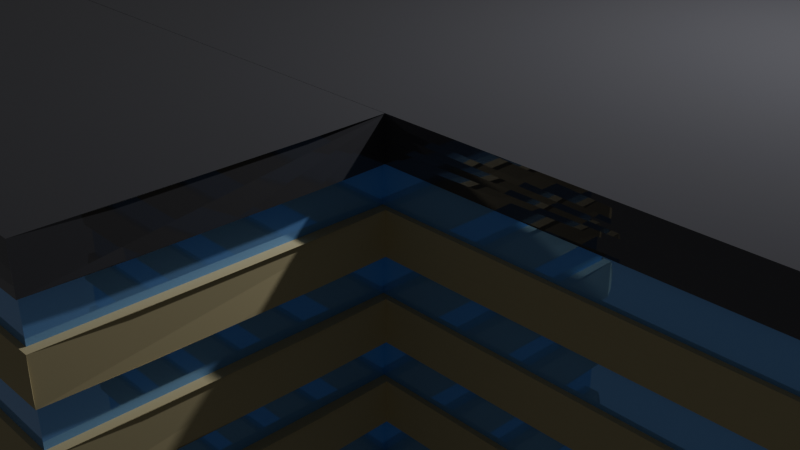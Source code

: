 # Source: The_Strand_Building_Stylised_V3_1_.blend  (saved by Blender 4.3.34; exported with 4.5.12 LTS)
import bpy
from mathutils import Matrix  # noqa: F401  (used for matrix-valued properties, if any)

bpy.ops.wm.read_factory_settings(use_empty=True)
scene = bpy.context.scene
scene.name = 'Scene'

# ---- collections
col_collection = bpy.data.collections.new('Collection'); scene.collection.children.link(col_collection)

# ---- materials (node trees are filled in below, after node groups)
mat_material_001 = bpy.data.materials.new('Material.001')
mat_material_004 = bpy.data.materials.new('Material.004')
mat_material_002 = bpy.data.materials.new('Material.002')
mat_material_003 = bpy.data.materials.new('Material.003')

# ---- material node trees
mat_material_001.use_nodes = True; mat_material_001.node_tree.nodes.clear()
_N = mat_material_001.node_tree.nodes; _L = mat_material_001.node_tree.links
n0 = _N.new('ShaderNodeBsdfPrincipled'); n0.name = 'Principled BSDF'; n0.location = (10, 300)
n0.inputs[0].default_value = (0.25, 0.5, 1.0, 1.0)
n0.inputs[1].default_value = 0.4783
n0.inputs[2].default_value = 0.0
n1 = _N.new('ShaderNodeOutputMaterial'); n1.name = 'Material Output'; n1.location = (300, 300)
_L.new(n0.outputs[0], n1.inputs[0])
n1.is_active_output = True
mat_material_004.use_nodes = True; mat_material_004.node_tree.nodes.clear()
_N = mat_material_004.node_tree.nodes; _L = mat_material_004.node_tree.links
n0 = _N.new('ShaderNodeBsdfPrincipled'); n0.name = 'Principled BSDF'; n0.location = (10, 300)
n0.inputs[0].default_value = (0.1094, 0.1094, 0.125, 1.0)
n0.inputs[1].default_value = 0.5
n0.inputs[2].default_value = 0.0
n1 = _N.new('ShaderNodeOutputMaterial'); n1.name = 'Material Output'; n1.location = (300, 300)
_L.new(n0.outputs[0], n1.inputs[0])
n1.is_active_output = True
mat_material_002.use_nodes = True; mat_material_002.node_tree.nodes.clear()
_N = mat_material_002.node_tree.nodes; _L = mat_material_002.node_tree.links
n0 = _N.new('ShaderNodeBsdfPrincipled'); n0.name = 'Principled BSDF'; n0.location = (10, 300)
n0.inputs[0].default_value = (0.0625, 0.0625, 0.0625, 1.0)
n0.inputs[2].default_value = 1.0
n1 = _N.new('ShaderNodeOutputMaterial'); n1.name = 'Material Output'; n1.location = (300, 300)
_L.new(n0.outputs[0], n1.inputs[0])
n1.is_active_output = True
mat_material_003.use_nodes = True; mat_material_003.node_tree.nodes.clear()
_N = mat_material_003.node_tree.nodes; _L = mat_material_003.node_tree.links
n0 = _N.new('ShaderNodeBsdfPrincipled'); n0.name = 'Principled BSDF'; n0.location = (10, 300)
n0.inputs[0].default_value = (0.5, 0.4375, 0.25, 1.0)
n0.inputs[2].default_value = 1.0
n1 = _N.new('ShaderNodeOutputMaterial'); n1.name = 'Material Output'; n1.location = (300, 300)
_L.new(n0.outputs[0], n1.inputs[0])
n1.is_active_output = True

# ---- world
world_world = bpy.data.worlds.new('World'); scene.world = world_world
world_world.use_nodes = True; world_world.node_tree.nodes.clear()
_N = world_world.node_tree.nodes; _L = world_world.node_tree.links
n0 = _N.new('ShaderNodeOutputWorld'); n0.name = 'World Output'; n0.location = (300, 300)
n1 = _N.new('ShaderNodeBackground'); n1.name = 'Background'; n1.location = (10, 300)
n1.inputs[0].default_value = (0.05088, 0.05088, 0.05088, 1.0)
_L.new(n1.outputs[0], n0.inputs[0])
n0.is_active_output = True
world_world.color = (0.05088, 0.05088, 0.05088)
world_world.sun_shadow_jitter_overblur = 0.0

# ---- cameras
cam_camera = bpy.data.cameras.new('Camera')
cam_camera.clip_end = 100.0
cam_camera.ortho_scale = 7.314

# ---- lights
light_light = bpy.data.lights.new('Light', 'POINT')
light_light.energy = 1000.0
light_light.shadow_soft_size = 0.1

# ---- meshes
me_cube_002 = bpy.data.meshes.new('Cube.002')
me_cube_002.from_pydata([(-2.5, -2.5, -2.5), (-2.5, -2.5, 2.5), (-2.5, 2.5, -2.5), (-2.5, 2.5, 2.5), (2.5, -2.5, -2.5), (2.5, -2.5, 2.5), (2.5, 2.5, -2.5), (2.5, 2.5, 2.5), (-6.832, 2.5, -2.5), (-6.832, 2.5, 2.5), (-6.832, 12.5, -2.5), (-6.832, 12.5, 2.5), (6.832, 2.5, -2.5), (6.832, 2.5, 2.5), (6.832, 12.5, -2.5), (6.832, 12.5, 2.5), (6.832, 5.843, -2.5), (6.832, 5.843, 2.5), (8.432, 5.843, -2.5), (8.432, 5.843, 2.5), (8.432, 12.51, -2.5), (8.432, 12.51, 2.5), (0.0, 12.5, 2.5), (3.416, 12.5, 2.5), (-3.416, 12.5, 2.5), (6.832, 12.5, 0.0), (6.832, 12.5, 1.25), (6.832, 12.5, -1.25), (3.416, 12.5, -2.5), (0.0, 12.5, -2.5), (-3.416, 12.5, -2.5), (-6.832, 12.5, 1.25), (-6.832, 12.5, 0.0), (-6.832, 12.5, -1.25), (-6.832, 5.0, 2.5), (-6.832, 7.5, 2.5), (-6.832, 10.0, 2.5), (-6.832, 10.0, -2.5), (-6.832, 7.5, -2.5), (-6.832, 5.0, -2.5), (-6.832, 2.5, -1.25), (-6.832, 2.5, 0.0), (-6.832, 2.5, 1.25), (3.416, 2.5, 2.5), (0.0, 2.5, 2.5), (-3.416, 2.5, 2.5), (-2.5, -1.25, 2.5), (-2.5, 0.0, 2.5), (-2.5, 1.25, 2.5), (-3.416, 2.5, -2.5), (0.0, 2.5, -2.5), (3.416, 2.5, -2.5), (1.25, -2.5, 2.5), (0.0, -2.5, 2.5), (-1.25, -2.5, 2.5), (2.5, 1.25, 2.5), (2.5, 0.0, 2.5), (2.5, -1.25, 2.5), (2.5, -2.5, 1.25), (2.5, -2.5, 0.0), (2.5, -2.5, -1.25), (2.5, -1.25, -2.5), (2.5, 0.0, -2.5), (2.5, 1.25, -2.5), (-1.25, -2.5, -2.5), (0.0, -2.5, -2.5), (1.25, -2.5, -2.5), (6.832, 5.0, -2.5), (6.832, 7.5, -2.5), (6.832, 10.0, -2.5), (6.832, 5.843, -1.25), (6.832, 5.843, 0.0), (6.832, 5.843, 1.25), (6.832, 2.5, 1.25), (6.832, 2.5, 0.0), (6.832, 2.5, -1.25), (7.233, 5.843, -2.5), (7.633, 5.843, -2.5), (8.033, 5.843, -2.5), (8.432, 5.843, 1.25), (8.432, 5.843, 0.0), (8.432, 5.843, -1.25), (8.432, 7.51, -2.5), (8.432, 9.178, -2.5), (8.432, 10.85, -2.5), (8.432, 12.51, 1.25), (8.432, 12.51, 0.0), (8.432, 12.51, -1.25), (6.832, 10.0, 2.5), (6.832, 7.5, 2.5), (6.832, 5.0, 2.5), (8.033, 5.843, 2.5), (7.633, 5.843, 2.5), (7.233, 5.843, 2.5), (8.432, 10.85, 2.5), (8.432, 9.178, 2.5), (8.432, 7.51, 2.5), (7.233, 12.5, 2.5), (7.633, 12.51, 2.5), (8.033, 12.51, 2.5), (-2.5, 2.5, 1.25), (-2.5, 2.5, 0.0), (-2.5, 2.5, -1.25), (-2.5, -2.5, -1.25), (-2.5, -2.5, 0.0), (-2.5, -2.5, 1.25), (-2.5, 1.25, -2.5), (-2.5, 0.0, -2.5), (-2.5, -1.25, -2.5), (8.033, 12.51, -2.5), (7.633, 12.51, -2.5), (7.233, 12.5, -2.5)], [], [(0, 103, 104, 105, 1, 46, 47, 48, 3, 100, 101, 102, 2, 106, 107, 108), (2, 102, 101, 100, 3, 7, 6), (6, 7, 55, 56, 57, 5, 58, 59, 60, 4, 61, 62, 63), (4, 60, 59, 58, 5, 52, 53, 54, 1, 105, 104, 103, 0, 64, 65, 66), (2, 6, 63, 62, 61, 4, 66, 65, 64, 0, 108, 107, 106), (7, 3, 48, 47, 46, 1, 54, 53, 52, 5, 57, 56, 55), (8, 40, 41, 42, 9, 34, 35, 36, 11, 31, 32, 33, 10, 37, 38, 39), (10, 33, 32, 31, 11, 24, 22, 23, 15, 26, 25, 27, 14, 28, 29, 30), (14, 27, 25, 26, 15, 88, 89, 90, 13, 73, 74, 75, 12, 67, 68, 69), (12, 75, 74, 73, 13, 43, 44, 45, 9, 42, 41, 40, 8, 49, 50, 51), (10, 30, 29, 28, 14, 69, 68, 67, 12, 51, 50, 49, 8, 39, 38, 37), (15, 23, 22, 24, 11, 36, 35, 34, 9, 45, 44, 43, 13, 90, 89, 88), (16, 70, 71, 72, 17, 15, 26, 25, 27, 14), (14, 27, 25, 26, 15, 97, 98, 99, 21, 85, 86, 87, 20, 109, 110, 111), (20, 87, 86, 85, 21, 94, 95, 96, 19, 79, 80, 81, 18, 82, 83, 84), (18, 81, 80, 79, 19, 91, 92, 93, 17, 72, 71, 70, 16, 76, 77, 78), (14, 111, 110, 109, 20, 84, 83, 82, 18, 78, 77, 76, 16), (21, 99, 98, 97, 15, 17, 93, 92, 91, 19, 96, 95, 94)])
_uv = me_cube_002.uv_layers.new(name='UVMap')
_uv.uv.foreach_set('vector', [0.375, 0.0, 0.4375, 0.0, 0.5, 0.0, 0.5625, 0.0, 0.625, 0.0, 0.625, 0.0625, 0.625, 0.125, 0.625, 0.1875, 0.625, 0.25, 0.5625, 0.25, 0.5, 0.25, 0.4375, 0.25, 0.375, 0.25, 0.375, 0.1875, 0.375, 0.125, 0.375, 0.0625, 0.375, 0.25, 0.4375, 0.25, 0.5, 0.25, 0.5625, 0.25, 0.625, 0.25, 0.625, 0.5, 0.375, 0.5, 0.375, 0.5, 0.625, 0.5, 0.625, 0.5625, 0.625, 0.625, 0.625, 0.6875, 0.625, 0.75, 0.5625, 0.75, 0.5, 0.75, 0.4375, 0.75, 0.375, 0.75, 0.375, 0.6875, 0.375, 0.625, 0.375, 0.5625, 0.375, 0.75, 0.4375, 0.75, 0.5, 0.75, 0.5625, 0.75, 0.625, 0.75, 0.625, 0.8125, 0.625, 0.875, 0.625, 0.9375, 0.625, 1.0, 0.5625, 1.0, 0.5, 1.0, 0.4375, 1.0, 0.375, 1.0, 0.375, 0.9375, 0.375, 0.875, 0.375, 0.8125, 0.125, 0.5, 0.375, 0.5, 0.375, 0.5625, 0.375, 0.625, 0.375, 0.6875, 0.375, 0.75, 0.3125, 0.75, 0.25, 0.75, 0.1875, 0.75, 0.125, 0.75, 0.125, 0.6875, 0.125, 0.625, 0.125, 0.5625, 0.625, 0.5, 0.875, 0.5, 0.875, 0.5625, 0.875, 0.625, 0.875, 0.6875, 0.875, 0.75, 0.8125, 0.75, 0.75, 0.75, 0.6875, 0.75, 0.625, 0.75, 0.625, 0.6875, 0.625, 0.625, 0.625, 0.5625, 0.375, 0.0, 0.4375, 0.0, 0.5, 0.0, 0.5625, 0.0, 0.625, 0.0, 0.625, 0.0625, 0.625, 0.125, 0.625, 0.1875, 0.625, 0.25, 0.5625, 0.25, 0.5, 0.25, 0.4375, 0.25, 0.375, 0.25, 0.375, 0.1875, 0.375, 0.125, 0.375, 0.0625, 0.375, 0.25, 0.4375, 0.25, 0.5, 0.25, 0.5625, 0.25, 0.625, 0.25, 0.625, 0.3125, 0.625, 0.375, 0.625, 0.4375, 0.625, 0.5, 0.5625, 0.5, 0.5, 0.5, 0.4375, 0.5, 0.375, 0.5, 0.375, 0.4375, 0.375, 0.375, 0.375, 0.3125, 0.375, 0.5, 0.4375, 0.5, 0.5, 0.5, 0.5625, 0.5, 0.625, 0.5, 0.625, 0.5625, 0.625, 0.625, 0.625, 0.6875, 0.625, 0.75, 0.5625, 0.75, 0.5, 0.75, 0.4375, 0.75, 0.375, 0.75, 0.375, 0.6875, 0.375, 0.625, 0.375, 0.5625, 0.375, 0.75, 0.4375, 0.75, 0.5, 0.75, 0.5625, 0.75, 0.625, 0.75, 0.625, 0.8125, 0.625, 0.875, 0.625, 0.9375, 0.625, 1.0, 0.5625, 1.0, 0.5, 1.0, 0.4375, 1.0, 0.375, 1.0, 0.375, 0.9375, 0.375, 0.875, 0.375, 0.8125, 0.125, 0.5, 0.1875, 0.5, 0.25, 0.5, 0.3125, 0.5, 0.375, 0.5, 0.375, 0.5625, 0.375, 0.625, 0.375, 0.6875, 0.375, 0.75, 0.3125, 0.75, 0.25, 0.75, 0.1875, 0.75, 0.125, 0.75, 0.125, 0.6875, 0.125, 0.625, 0.125, 0.5625, 0.625, 0.5, 0.6875, 0.5, 0.75, 0.5, 0.8125, 0.5, 0.875, 0.5, 0.875, 0.5625, 0.875, 0.625, 0.875, 0.6875, 0.875, 0.75, 0.8125, 0.75, 0.75, 0.75, 0.6875, 0.75, 0.625, 0.75, 0.625, 0.6875, 0.625, 0.625, 0.625, 0.5625, 0.375, 0.0, 0.4375, 0.0, 0.5, 0.0, 0.5625, 0.0, 0.625, 0.0, 0.625, 0.25, 0.5625, 0.25, 0.5, 0.25, 0.4375, 0.25, 0.375, 0.25, 0.375, 0.25, 0.4375, 0.25, 0.5, 0.25, 0.5625, 0.25, 0.625, 0.25, 0.625, 0.3125, 0.625, 0.375, 0.625, 0.4375, 0.625, 0.5, 0.5625, 0.5, 0.5, 0.5, 0.4375, 0.5, 0.375, 0.5, 0.375, 0.4375, 0.375, 0.375, 0.375, 0.3125, 0.375, 0.5, 0.4375, 0.5, 0.5, 0.5, 0.5625, 0.5, 0.625, 0.5, 0.625, 0.5625, 0.625, 0.625, 0.625, 0.6875, 0.625, 0.75, 0.5625, 0.75, 0.5, 0.75, 0.4375, 0.75, 0.375, 0.75, 0.375, 0.6875, 0.375, 0.625, 0.375, 0.5625, 0.375, 0.75, 0.4375, 0.75, 0.5, 0.75, 0.5625, 0.75, 0.625, 0.75, 0.625, 0.8125, 0.625, 0.875, 0.625, 0.9375, 0.625, 1.0, 0.5625, 1.0, 0.5, 1.0, 0.4375, 1.0, 0.375, 1.0, 0.375, 0.9375, 0.375, 0.875, 0.375, 0.8125, 0.125, 0.5, 0.1875, 0.5, 0.25, 0.5, 0.3125, 0.5, 0.375, 0.5, 0.375, 0.5625, 0.375, 0.625, 0.375, 0.6875, 0.375, 0.75, 0.3125, 0.75, 0.25, 0.75, 0.1875, 0.75, 0.125, 0.75, 0.625, 0.5, 0.6875, 0.5, 0.75, 0.5, 0.8125, 0.5, 0.875, 0.5, 0.875, 0.75, 0.8125, 0.75, 0.75, 0.75, 0.6875, 0.75, 0.625, 0.75, 0.625, 0.6875, 0.625, 0.625, 0.625, 0.5625])
me_cube_002.materials.append(mat_material_001)
me_cube_002.update()
me_cube_043 = bpy.data.meshes.new('Cube.043')
me_cube_043.from_pydata([(-2.5, -2.5, -2.5), (-2.5, -2.5, 2.5), (-2.5, 2.5, -2.5), (-2.5, 2.5, 2.5), (2.5, -2.5, -2.5), (2.5, -2.5, 2.5), (2.5, 2.5, -2.5), (2.5, 2.5, 2.5), (-6.832, 2.5, -2.5), (-6.832, 2.5, 2.5), (-6.832, 12.5, -2.5), (-6.832, 12.5, 2.5), (6.832, 2.5, -2.5), (6.832, 2.5, 2.5), (6.832, 12.5, -2.5), (6.832, 12.5, 2.5), (6.832, 5.843, -2.5), (6.832, 5.843, 2.5), (8.432, 5.843, -2.5), (8.432, 5.843, 2.5), (8.432, 12.51, -2.5), (8.432, 12.51, 2.5), (0.0, 12.5, 2.5), (3.416, 12.5, 2.5), (-3.416, 12.5, 2.5), (6.832, 12.5, 0.0), (6.832, 12.5, 1.25), (6.832, 12.5, -1.25), (3.416, 12.5, -2.5), (0.0, 12.5, -2.5), (-3.416, 12.5, -2.5), (-6.832, 12.5, 1.25), (-6.832, 12.5, 0.0), (-6.832, 12.5, -1.25), (-6.832, 5.0, 2.5), (-6.832, 7.5, 2.5), (-6.832, 10.0, 2.5), (-6.832, 10.0, -2.5), (-6.832, 7.5, -2.5), (-6.832, 5.0, -2.5), (-6.832, 2.5, -1.25), (-6.832, 2.5, 0.0), (-6.832, 2.5, 1.25), (3.416, 2.5, 2.5), (0.0, 2.5, 2.5), (-3.416, 2.5, 2.5), (-2.5, -1.25, 2.5), (-2.5, 0.0, 2.5), (-2.5, 1.25, 2.5), (-3.416, 2.5, -2.5), (0.0, 2.5, -2.5), (3.416, 2.5, -2.5), (1.25, -2.5, 2.5), (0.0, -2.5, 2.5), (-1.25, -2.5, 2.5), (2.5, 1.25, 2.5), (2.5, 0.0, 2.5), (2.5, -1.25, 2.5), (2.5, -2.5, 1.25), (2.5, -2.5, 0.0), (2.5, -2.5, -1.25), (2.5, -1.25, -2.5), (2.5, 0.0, -2.5), (2.5, 1.25, -2.5), (-1.25, -2.5, -2.5), (0.0, -2.5, -2.5), (1.25, -2.5, -2.5), (6.832, 5.0, -2.5), (6.832, 7.5, -2.5), (6.832, 10.0, -2.5), (6.832, 5.843, -1.25), (6.832, 5.843, 0.0), (6.832, 5.843, 1.25), (6.832, 2.5, 1.25), (6.832, 2.5, 0.0), (6.832, 2.5, -1.25), (7.233, 5.843, -2.5), (7.633, 5.843, -2.5), (8.033, 5.843, -2.5), (8.432, 5.843, 1.25), (8.432, 5.843, 0.0), (8.432, 5.843, -1.25), (8.432, 7.51, -2.5), (8.432, 9.178, -2.5), (8.432, 10.85, -2.5), (8.432, 12.51, 1.25), (8.432, 12.51, 0.0), (8.432, 12.51, -1.25), (6.832, 10.0, 2.5), (6.832, 7.5, 2.5), (6.832, 5.0, 2.5), (8.033, 5.843, 2.5), (7.633, 5.843, 2.5), (7.233, 5.843, 2.5), (8.432, 10.85, 2.5), (8.432, 9.178, 2.5), (8.432, 7.51, 2.5), (7.233, 12.5, 2.5), (7.633, 12.51, 2.5), (8.033, 12.51, 2.5), (-2.5, 2.5, 1.25), (-2.5, 2.5, 0.0), (-2.5, 2.5, -1.25), (-2.5, -2.5, -1.25), (-2.5, -2.5, 0.0), (-2.5, -2.5, 1.25), (-2.5, 1.25, -2.5), (-2.5, 0.0, -2.5), (-2.5, -1.25, -2.5), (8.033, 12.51, -2.5), (7.633, 12.51, -2.5), (7.233, 12.5, -2.5), (-2.5, -2.5, -72.5), (-2.5, -2.5, -67.5), (-2.5, 2.5, -72.5), (-2.5, 2.5, -67.5), (2.5, -2.5, -72.5), (2.5, -2.5, -67.5), (2.5, 2.5, -72.5), (2.5, 2.5, -67.5), (-6.832, 2.5, -72.5), (-6.832, 2.5, -67.5), (-6.832, 12.5, -72.5), (-6.832, 12.5, -67.5), (6.832, 2.5, -72.5), (6.832, 2.5, -67.5), (6.832, 12.5, -72.5), (6.832, 12.5, -67.5), (6.832, 5.843, -72.5), (6.832, 5.843, -67.5), (8.432, 5.843, -72.5), (8.432, 5.843, -67.5), (8.432, 12.51, -72.5), (8.432, 12.51, -67.5), (0.0, 12.5, -67.5), (3.416, 12.5, -67.5), (-3.416, 12.5, -67.5), (6.832, 12.5, -70.0), (6.832, 12.5, -68.75), (6.832, 12.5, -71.25), (3.416, 12.5, -72.5), (0.0, 12.5, -72.5), (-3.416, 12.5, -72.5), (-6.832, 12.5, -68.75), (-6.832, 12.5, -70.0), (-6.832, 12.5, -71.25), (-6.832, 5.0, -67.5), (-6.832, 7.5, -67.5), (-6.832, 10.0, -67.5), (-6.832, 10.0, -72.5), (-6.832, 7.5, -72.5), (-6.832, 5.0, -72.5), (-6.832, 2.5, -71.25), (-6.832, 2.5, -70.0), (-6.832, 2.5, -68.75), (3.416, 2.5, -67.5), (0.0, 2.5, -67.5), (-3.416, 2.5, -67.5), (-2.5, -1.25, -67.5), (-2.5, -4.768e-07, -67.5), (-2.5, 1.25, -67.5), (-3.416, 2.5, -72.5), (0.0, 2.5, -72.5), (3.416, 2.5, -72.5), (1.25, -2.5, -67.5), (0.0, -2.5, -67.5), (-1.25, -2.5, -67.5), (2.5, 1.25, -67.5), (2.5, -4.768e-07, -67.5), (2.5, -1.25, -67.5), (2.5, -2.5, -68.75), (2.5, -2.5, -70.0), (2.5, -2.5, -71.25), (2.5, -1.25, -72.5), (2.5, -4.768e-07, -72.5), (2.5, 1.25, -72.5), (-1.25, -2.5, -72.5), (0.0, -2.5, -72.5), (1.25, -2.5, -72.5), (6.832, 5.0, -72.5), (6.832, 7.5, -72.5), (6.832, 10.0, -72.5), (6.832, 5.843, -71.25), (6.832, 5.843, -70.0), (6.832, 5.843, -68.75), (6.832, 2.5, -68.75), (6.832, 2.5, -70.0), (6.832, 2.5, -71.25), (7.233, 5.843, -72.5), (7.633, 5.843, -72.5), (8.033, 5.843, -72.5), (8.432, 5.843, -68.75), (8.432, 5.843, -70.0), (8.432, 5.843, -71.25), (8.432, 7.51, -72.5), (8.432, 9.178, -72.5), (8.432, 10.85, -72.5), (8.432, 12.51, -68.75), (8.432, 12.51, -70.0), (8.432, 12.51, -71.25), (6.832, 10.0, -67.5), (6.832, 7.5, -67.5), (6.832, 5.0, -67.5), (8.033, 5.843, -67.5), (7.633, 5.843, -67.5), (7.233, 5.843, -67.5), (8.432, 10.85, -67.5), (8.432, 9.178, -67.5), (8.432, 7.51, -67.5), (7.233, 12.5, -67.5), (7.633, 12.51, -67.5), (8.033, 12.51, -67.5), (-2.5, 2.5, -68.75), (-2.5, 2.5, -70.0), (-2.5, 2.5, -71.25), (-2.5, -2.5, -71.25), (-2.5, -2.5, -70.0), (-2.5, -2.5, -68.75), (-2.5, 1.25, -72.5), (-2.5, -4.768e-07, -72.5), (-2.5, -1.25, -72.5), (8.033, 12.51, -72.5), (7.633, 12.51, -72.5), (7.233, 12.5, -72.5), (-2.5, -2.5, -62.5), (-2.5, -2.5, -57.5), (-2.5, 2.5, -62.5), (-2.5, 2.5, -57.5), (2.5, -2.5, -62.5), (2.5, -2.5, -57.5), (2.5, 2.5, -62.5), (2.5, 2.5, -57.5), (-6.832, 2.5, -62.5), (-6.832, 2.5, -57.5), (-6.832, 12.5, -62.5), (-6.832, 12.5, -57.5), (6.832, 2.5, -62.5), (6.832, 2.5, -57.5), (6.832, 12.5, -62.5), (6.832, 12.5, -57.5), (6.832, 5.843, -62.5), (6.832, 5.843, -57.5), (8.432, 5.843, -62.5), (8.432, 5.843, -57.5), (8.432, 12.51, -62.5), (8.432, 12.51, -57.5), (0.0, 12.5, -57.5), (3.416, 12.5, -57.5), (-3.416, 12.5, -57.5), (6.832, 12.5, -60.0), (6.832, 12.5, -58.75), (6.832, 12.5, -61.25), (3.416, 12.5, -62.5), (0.0, 12.5, -62.5), (-3.416, 12.5, -62.5), (-6.832, 12.5, -58.75), (-6.832, 12.5, -60.0), (-6.832, 12.5, -61.25), (-6.832, 5.0, -57.5), (-6.832, 7.5, -57.5), (-6.832, 10.0, -57.5), (-6.832, 10.0, -62.5), (-6.832, 7.5, -62.5), (-6.832, 5.0, -62.5), (-6.832, 2.5, -61.25), (-6.832, 2.5, -60.0), (-6.832, 2.5, -58.75), (3.416, 2.5, -57.5), (0.0, 2.5, -57.5), (-3.416, 2.5, -57.5), (-2.5, -1.25, -57.5), (-2.5, -4.768e-07, -57.5), (-2.5, 1.25, -57.5), (-3.416, 2.5, -62.5), (0.0, 2.5, -62.5), (3.416, 2.5, -62.5), (1.25, -2.5, -57.5), (0.0, -2.5, -57.5), (-1.25, -2.5, -57.5), (2.5, 1.25, -57.5), (2.5, -4.768e-07, -57.5), (2.5, -1.25, -57.5), (2.5, -2.5, -58.75), (2.5, -2.5, -60.0), (2.5, -2.5, -61.25), (2.5, -1.25, -62.5), (2.5, -4.768e-07, -62.5), (2.5, 1.25, -62.5), (-1.25, -2.5, -62.5), (0.0, -2.5, -62.5), (1.25, -2.5, -62.5), (6.832, 5.0, -62.5), (6.832, 7.5, -62.5), (6.832, 10.0, -62.5), (6.832, 5.843, -61.25), (6.832, 5.843, -60.0), (6.832, 5.843, -58.75), (6.832, 2.5, -58.75), (6.832, 2.5, -60.0), (6.832, 2.5, -61.25), (7.233, 5.843, -62.5), (7.633, 5.843, -62.5), (8.033, 5.843, -62.5), (8.432, 5.843, -58.75), (8.432, 5.843, -60.0), (8.432, 5.843, -61.25), (8.432, 7.51, -62.5), (8.432, 9.178, -62.5), (8.432, 10.85, -62.5), (8.432, 12.51, -58.75), (8.432, 12.51, -60.0), (8.432, 12.51, -61.25), (6.832, 10.0, -57.5), (6.832, 7.5, -57.5), (6.832, 5.0, -57.5), (8.033, 5.843, -57.5), (7.633, 5.843, -57.5), (7.233, 5.843, -57.5), (8.432, 10.85, -57.5), (8.432, 9.178, -57.5), (8.432, 7.51, -57.5), (7.233, 12.5, -57.5), (7.633, 12.51, -57.5), (8.033, 12.51, -57.5), (-2.5, 2.5, -58.75), (-2.5, 2.5, -60.0), (-2.5, 2.5, -61.25), (-2.5, -2.5, -61.25), (-2.5, -2.5, -60.0), (-2.5, -2.5, -58.75), (-2.5, 1.25, -62.5), (-2.5, -4.768e-07, -62.5), (-2.5, -1.25, -62.5), (8.033, 12.51, -62.5), (7.633, 12.51, -62.5), (7.233, 12.5, -62.5), (-2.5, -2.5, -52.5), (-2.5, -2.5, -47.5), (-2.5, 2.5, -52.5), (-2.5, 2.5, -47.5), (2.5, -2.5, -52.5), (2.5, -2.5, -47.5), (2.5, 2.5, -52.5), (2.5, 2.5, -47.5), (-6.832, 2.5, -52.5), (-6.832, 2.5, -47.5), (-6.832, 12.5, -52.5), (-6.832, 12.5, -47.5), (6.832, 2.5, -52.5), (6.832, 2.5, -47.5), (6.832, 12.5, -52.5), (6.832, 12.5, -47.5), (6.832, 5.843, -52.5), (6.832, 5.843, -47.5), (8.432, 5.843, -52.5), (8.432, 5.843, -47.5), (8.432, 12.51, -52.5), (8.432, 12.51, -47.5), (0.0, 12.5, -47.5), (3.416, 12.5, -47.5), (-3.416, 12.5, -47.5), (6.832, 12.5, -50.0), (6.832, 12.5, -48.75), (6.832, 12.5, -51.25), (3.416, 12.5, -52.5), (0.0, 12.5, -52.5), (-3.416, 12.5, -52.5), (-6.832, 12.5, -48.75), (-6.832, 12.5, -50.0), (-6.832, 12.5, -51.25), (-6.832, 5.0, -47.5), (-6.832, 7.5, -47.5), (-6.832, 10.0, -47.5), (-6.832, 10.0, -52.5), (-6.832, 7.5, -52.5), (-6.832, 5.0, -52.5), (-6.832, 2.5, -51.25), (-6.832, 2.5, -50.0), (-6.832, 2.5, -48.75), (3.416, 2.5, -47.5), (0.0, 2.5, -47.5), (-3.416, 2.5, -47.5), (-2.5, -1.25, -47.5), (-2.5, -4.768e-07, -47.5), (-2.5, 1.25, -47.5), (-3.416, 2.5, -52.5), (0.0, 2.5, -52.5), (3.416, 2.5, -52.5), (1.25, -2.5, -47.5), (0.0, -2.5, -47.5), (-1.25, -2.5, -47.5), (2.5, 1.25, -47.5), (2.5, -4.768e-07, -47.5), (2.5, -1.25, -47.5), (2.5, -2.5, -48.75), (2.5, -2.5, -50.0), (2.5, -2.5, -51.25), (2.5, -1.25, -52.5), (2.5, -4.768e-07, -52.5), (2.5, 1.25, -52.5), (-1.25, -2.5, -52.5), (0.0, -2.5, -52.5), (1.25, -2.5, -52.5), (6.832, 5.0, -52.5), (6.832, 7.5, -52.5), (6.832, 10.0, -52.5), (6.832, 5.843, -51.25), (6.832, 5.843, -50.0), (6.832, 5.843, -48.75), (6.832, 2.5, -48.75), (6.832, 2.5, -50.0), (6.832, 2.5, -51.25), (7.233, 5.843, -52.5), (7.633, 5.843, -52.5), (8.033, 5.843, -52.5), (8.432, 5.843, -48.75), (8.432, 5.843, -50.0), (8.432, 5.843, -51.25), (8.432, 7.51, -52.5), (8.432, 9.178, -52.5), (8.432, 10.85, -52.5), (8.432, 12.51, -48.75), (8.432, 12.51, -50.0), (8.432, 12.51, -51.25), (6.832, 10.0, -47.5), (6.832, 7.5, -47.5), (6.832, 5.0, -47.5), (8.033, 5.843, -47.5), (7.633, 5.843, -47.5), (7.233, 5.843, -47.5), (8.432, 10.85, -47.5), (8.432, 9.178, -47.5), (8.432, 7.51, -47.5), (7.233, 12.5, -47.5), (7.633, 12.51, -47.5), (8.033, 12.51, -47.5), (-2.5, 2.5, -48.75), (-2.5, 2.5, -50.0), (-2.5, 2.5, -51.25), (-2.5, -2.5, -51.25), (-2.5, -2.5, -50.0), (-2.5, -2.5, -48.75), (-2.5, 1.25, -52.5), (-2.5, -4.768e-07, -52.5), (-2.5, -1.25, -52.5), (8.033, 12.51, -52.5), (7.633, 12.51, -52.5), (7.233, 12.5, -52.5), (-2.5, -2.5, -42.5), (-2.5, -2.5, -37.5), (-2.5, 2.5, -42.5), (-2.5, 2.5, -37.5), (2.5, -2.5, -42.5), (2.5, -2.5, -37.5), (2.5, 2.5, -42.5), (2.5, 2.5, -37.5), (-6.832, 2.5, -42.5), (-6.832, 2.5, -37.5), (-6.832, 12.5, -42.5), (-6.832, 12.5, -37.5), (6.832, 2.5, -42.5), (6.832, 2.5, -37.5), (6.832, 12.5, -42.5), (6.832, 12.5, -37.5), (6.832, 5.843, -42.5), (6.832, 5.843, -37.5), (8.432, 5.843, -42.5), (8.432, 5.843, -37.5), (8.432, 12.51, -42.5), (8.432, 12.51, -37.5), (0.0, 12.5, -37.5), (3.416, 12.5, -37.5), (-3.416, 12.5, -37.5), (6.832, 12.5, -40.0), (6.832, 12.5, -38.75), (6.832, 12.5, -41.25), (3.416, 12.5, -42.5), (0.0, 12.5, -42.5), (-3.416, 12.5, -42.5), (-6.832, 12.5, -38.75), (-6.832, 12.5, -40.0), (-6.832, 12.5, -41.25), (-6.832, 5.0, -37.5), (-6.832, 7.5, -37.5), (-6.832, 10.0, -37.5), (-6.832, 10.0, -42.5), (-6.832, 7.5, -42.5), (-6.832, 5.0, -42.5), (-6.832, 2.5, -41.25), (-6.832, 2.5, -40.0), (-6.832, 2.5, -38.75), (3.416, 2.5, -37.5), (0.0, 2.5, -37.5), (-3.416, 2.5, -37.5), (-2.5, -1.25, -37.5), (-2.5, -4.768e-07, -37.5), (-2.5, 1.25, -37.5), (-3.416, 2.5, -42.5), (0.0, 2.5, -42.5), (3.416, 2.5, -42.5), (1.25, -2.5, -37.5), (0.0, -2.5, -37.5), (-1.25, -2.5, -37.5), (2.5, 1.25, -37.5), (2.5, -4.768e-07, -37.5), (2.5, -1.25, -37.5), (2.5, -2.5, -38.75), (2.5, -2.5, -40.0), (2.5, -2.5, -41.25), (2.5, -1.25, -42.5), (2.5, -4.768e-07, -42.5), (2.5, 1.25, -42.5), (-1.25, -2.5, -42.5), (0.0, -2.5, -42.5), (1.25, -2.5, -42.5), (6.832, 5.0, -42.5), (6.832, 7.5, -42.5), (6.832, 10.0, -42.5), (6.832, 5.843, -41.25), (6.832, 5.843, -40.0), (6.832, 5.843, -38.75), (6.832, 2.5, -38.75), (6.832, 2.5, -40.0), (6.832, 2.5, -41.25), (7.233, 5.843, -42.5), (7.633, 5.843, -42.5), (8.033, 5.843, -42.5), (8.432, 5.843, -38.75), (8.432, 5.843, -40.0), (8.432, 5.843, -41.25), (8.432, 7.51, -42.5), (8.432, 9.178, -42.5), (8.432, 10.85, -42.5), (8.432, 12.51, -38.75), (8.432, 12.51, -40.0), (8.432, 12.51, -41.25), (6.832, 10.0, -37.5), (6.832, 7.5, -37.5), (6.832, 5.0, -37.5), (8.033, 5.843, -37.5), (7.633, 5.843, -37.5), (7.233, 5.843, -37.5), (8.432, 10.85, -37.5), (8.432, 9.178, -37.5), (8.432, 7.51, -37.5), (7.233, 12.5, -37.5), (7.633, 12.51, -37.5), (8.033, 12.51, -37.5), (-2.5, 2.5, -38.75), (-2.5, 2.5, -40.0), (-2.5, 2.5, -41.25), (-2.5, -2.5, -41.25), (-2.5, -2.5, -40.0), (-2.5, -2.5, -38.75), (-2.5, 1.25, -42.5), (-2.5, -4.768e-07, -42.5), (-2.5, -1.25, -42.5), (8.033, 12.51, -42.5), (7.633, 12.51, -42.5), (7.233, 12.5, -42.5), (-2.5, -2.5, -32.5), (-2.5, -2.5, -27.5), (-2.5, 2.5, -32.5), (-2.5, 2.5, -27.5), (2.5, -2.5, -32.5), (2.5, -2.5, -27.5), (2.5, 2.5, -32.5), (2.5, 2.5, -27.5), (-6.832, 2.5, -32.5), (-6.832, 2.5, -27.5), (-6.832, 12.5, -32.5), (-6.832, 12.5, -27.5), (6.832, 2.5, -32.5), (6.832, 2.5, -27.5), (6.832, 12.5, -32.5), (6.832, 12.5, -27.5), (6.832, 5.843, -32.5), (6.832, 5.843, -27.5), (8.432, 5.843, -32.5), (8.432, 5.843, -27.5), (8.432, 12.51, -32.5), (8.432, 12.51, -27.5), (0.0, 12.5, -27.5), (3.416, 12.5, -27.5), (-3.416, 12.5, -27.5), (6.832, 12.5, -30.0), (6.832, 12.5, -28.75), (6.832, 12.5, -31.25), (3.416, 12.5, -32.5), (0.0, 12.5, -32.5), (-3.416, 12.5, -32.5), (-6.832, 12.5, -28.75), (-6.832, 12.5, -30.0), (-6.832, 12.5, -31.25), (-6.832, 5.0, -27.5), (-6.832, 7.5, -27.5), (-6.832, 10.0, -27.5), (-6.832, 10.0, -32.5), (-6.832, 7.5, -32.5), (-6.832, 5.0, -32.5), (-6.832, 2.5, -31.25), (-6.832, 2.5, -30.0), (-6.832, 2.5, -28.75), (3.416, 2.5, -27.5), (0.0, 2.5, -27.5), (-3.416, 2.5, -27.5), (-2.5, -1.25, -27.5), (-2.5, -4.768e-07, -27.5), (-2.5, 1.25, -27.5), (-3.416, 2.5, -32.5), (0.0, 2.5, -32.5), (3.416, 2.5, -32.5), (1.25, -2.5, -27.5), (0.0, -2.5, -27.5), (-1.25, -2.5, -27.5), (2.5, 1.25, -27.5), (2.5, -4.768e-07, -27.5), (2.5, -1.25, -27.5), (2.5, -2.5, -28.75), (2.5, -2.5, -30.0), (2.5, -2.5, -31.25), (2.5, -1.25, -32.5), (2.5, -4.768e-07, -32.5), (2.5, 1.25, -32.5), (-1.25, -2.5, -32.5), (0.0, -2.5, -32.5), (1.25, -2.5, -32.5), (6.832, 5.0, -32.5), (6.832, 7.5, -32.5), (6.832, 10.0, -32.5), (6.832, 5.843, -31.25), (6.832, 5.843, -30.0), (6.832, 5.843, -28.75), (6.832, 2.5, -28.75), (6.832, 2.5, -30.0), (6.832, 2.5, -31.25), (7.233, 5.843, -32.5), (7.633, 5.843, -32.5), (8.033, 5.843, -32.5), (8.432, 5.843, -28.75), (8.432, 5.843, -30.0), (8.432, 5.843, -31.25), (8.432, 7.51, -32.5), (8.432, 9.178, -32.5), (8.432, 10.85, -32.5), (8.432, 12.51, -28.75), (8.432, 12.51, -30.0), (8.432, 12.51, -31.25), (6.832, 10.0, -27.5), (6.832, 7.5, -27.5), (6.832, 5.0, -27.5), (8.033, 5.843, -27.5), (7.633, 5.843, -27.5), (7.233, 5.843, -27.5), (8.432, 10.85, -27.5), (8.432, 9.178, -27.5), (8.432, 7.51, -27.5), (7.233, 12.5, -27.5), (7.633, 12.51, -27.5), (8.033, 12.51, -27.5), (-2.5, 2.5, -28.75), (-2.5, 2.5, -30.0), (-2.5, 2.5, -31.25), (-2.5, -2.5, -31.25), (-2.5, -2.5, -30.0), (-2.5, -2.5, -28.75), (-2.5, 1.25, -32.5), (-2.5, -4.768e-07, -32.5), (-2.5, -1.25, -32.5), (8.033, 12.51, -32.5), (7.633, 12.51, -32.5), (7.233, 12.5, -32.5), (-2.5, -2.5, -22.5), (-2.5, -2.5, -17.5), (-2.5, 2.5, -22.5), (-2.5, 2.5, -17.5), (2.5, -2.5, -22.5), (2.5, -2.5, -17.5), (2.5, 2.5, -22.5), (2.5, 2.5, -17.5), (-6.832, 2.5, -22.5), (-6.832, 2.5, -17.5), (-6.832, 12.5, -22.5), (-6.832, 12.5, -17.5), (6.832, 2.5, -22.5), (6.832, 2.5, -17.5), (6.832, 12.5, -22.5), (6.832, 12.5, -17.5), (6.832, 5.843, -22.5), (6.832, 5.843, -17.5), (8.432, 5.843, -22.5), (8.432, 5.843, -17.5), (8.432, 12.51, -22.5), (8.432, 12.51, -17.5), (0.0, 12.5, -17.5), (3.416, 12.5, -17.5), (-3.416, 12.5, -17.5), (6.832, 12.5, -20.0), (6.832, 12.5, -18.75), (6.832, 12.5, -21.25), (3.416, 12.5, -22.5), (0.0, 12.5, -22.5), (-3.416, 12.5, -22.5), (-6.832, 12.5, -18.75), (-6.832, 12.5, -20.0), (-6.832, 12.5, -21.25), (-6.832, 5.0, -17.5), (-6.832, 7.5, -17.5), (-6.832, 10.0, -17.5), (-6.832, 10.0, -22.5), (-6.832, 7.5, -22.5), (-6.832, 5.0, -22.5), (-6.832, 2.5, -21.25), (-6.832, 2.5, -20.0), (-6.832, 2.5, -18.75), (3.416, 2.5, -17.5), (0.0, 2.5, -17.5), (-3.416, 2.5, -17.5), (-2.5, -1.25, -17.5), (-2.5, -4.768e-07, -17.5), (-2.5, 1.25, -17.5), (-3.416, 2.5, -22.5), (0.0, 2.5, -22.5), (3.416, 2.5, -22.5), (1.25, -2.5, -17.5), (0.0, -2.5, -17.5), (-1.25, -2.5, -17.5), (2.5, 1.25, -17.5), (2.5, -4.768e-07, -17.5), (2.5, -1.25, -17.5), (2.5, -2.5, -18.75), (2.5, -2.5, -20.0), (2.5, -2.5, -21.25), (2.5, -1.25, -22.5), (2.5, -4.768e-07, -22.5), (2.5, 1.25, -22.5), (-1.25, -2.5, -22.5), (0.0, -2.5, -22.5), (1.25, -2.5, -22.5), (6.832, 5.0, -22.5), (6.832, 7.5, -22.5), (6.832, 10.0, -22.5), (6.832, 5.843, -21.25), (6.832, 5.843, -20.0), (6.832, 5.843, -18.75), (6.832, 2.5, -18.75), (6.832, 2.5, -20.0), (6.832, 2.5, -21.25), (7.233, 5.843, -22.5), (7.633, 5.843, -22.5), (8.033, 5.843, -22.5), (8.432, 5.843, -18.75), (8.432, 5.843, -20.0), (8.432, 5.843, -21.25), (8.432, 7.51, -22.5), (8.432, 9.178, -22.5), (8.432, 10.85, -22.5), (8.432, 12.51, -18.75), (8.432, 12.51, -20.0), (8.432, 12.51, -21.25), (6.832, 10.0, -17.5), (6.832, 7.5, -17.5), (6.832, 5.0, -17.5), (8.033, 5.843, -17.5), (7.633, 5.843, -17.5), (7.233, 5.843, -17.5), (8.432, 10.85, -17.5), (8.432, 9.178, -17.5), (8.432, 7.51, -17.5), (7.233, 12.5, -17.5), (7.633, 12.51, -17.5), (8.033, 12.51, -17.5), (-2.5, 2.5, -18.75), (-2.5, 2.5, -20.0), (-2.5, 2.5, -21.25), (-2.5, -2.5, -21.25), (-2.5, -2.5, -20.0), (-2.5, -2.5, -18.75), (-2.5, 1.25, -22.5), (-2.5, -4.768e-07, -22.5), (-2.5, -1.25, -22.5), (8.033, 12.51, -22.5), (7.633, 12.51, -22.5), (7.233, 12.5, -22.5), (-2.5, -2.5, -12.5), (-2.5, -2.5, -7.5), (-2.5, 2.5, -12.5), (-2.5, 2.5, -7.5), (2.5, -2.5, -12.5), (2.5, -2.5, -7.5), (2.5, 2.5, -12.5), (2.5, 2.5, -7.5), (-6.832, 2.5, -12.5), (-6.832, 2.5, -7.5), (-6.832, 12.5, -12.5), (-6.832, 12.5, -7.5), (6.832, 2.5, -12.5), (6.832, 2.5, -7.5), (6.832, 12.5, -12.5), (6.832, 12.5, -7.5), (6.832, 5.843, -12.5), (6.832, 5.843, -7.5), (8.432, 5.843, -12.5), (8.432, 5.843, -7.5), (8.432, 12.51, -12.5), (8.432, 12.51, -7.5), (0.0, 12.5, -7.5), (3.416, 12.5, -7.5), (-3.416, 12.5, -7.5), (6.832, 12.5, -10.0), (6.832, 12.5, -8.75), (6.832, 12.5, -11.25), (3.416, 12.5, -12.5), (0.0, 12.5, -12.5), (-3.416, 12.5, -12.5), (-6.832, 12.5, -8.75), (-6.832, 12.5, -10.0), (-6.832, 12.5, -11.25), (-6.832, 5.0, -7.5), (-6.832, 7.5, -7.5), (-6.832, 10.0, -7.5), (-6.832, 10.0, -12.5), (-6.832, 7.5, -12.5), (-6.832, 5.0, -12.5), (-6.832, 2.5, -11.25), (-6.832, 2.5, -10.0), (-6.832, 2.5, -8.75), (3.416, 2.5, -7.5), (0.0, 2.5, -7.5), (-3.416, 2.5, -7.5), (-2.5, -1.25, -7.5), (-2.5, -4.768e-07, -7.5), (-2.5, 1.25, -7.5), (-3.416, 2.5, -12.5), (0.0, 2.5, -12.5), (3.416, 2.5, -12.5), (1.25, -2.5, -7.5), (0.0, -2.5, -7.5), (-1.25, -2.5, -7.5), (2.5, 1.25, -7.5), (2.5, -4.768e-07, -7.5), (2.5, -1.25, -7.5), (2.5, -2.5, -8.75), (2.5, -2.5, -10.0), (2.5, -2.5, -11.25), (2.5, -1.25, -12.5), (2.5, -4.768e-07, -12.5), (2.5, 1.25, -12.5), (-1.25, -2.5, -12.5), (0.0, -2.5, -12.5), (1.25, -2.5, -12.5), (6.832, 5.0, -12.5), (6.832, 7.5, -12.5), (6.832, 10.0, -12.5), (6.832, 5.843, -11.25), (6.832, 5.843, -10.0), (6.832, 5.843, -8.75), (6.832, 2.5, -8.75), (6.832, 2.5, -10.0), (6.832, 2.5, -11.25), (7.233, 5.843, -12.5), (7.633, 5.843, -12.5), (8.033, 5.843, -12.5), (8.432, 5.843, -8.75), (8.432, 5.843, -10.0), (8.432, 5.843, -11.25), (8.432, 7.51, -12.5), (8.432, 9.178, -12.5), (8.432, 10.85, -12.5), (8.432, 12.51, -8.75), (8.432, 12.51, -10.0), (8.432, 12.51, -11.25), (6.832, 10.0, -7.5), (6.832, 7.5, -7.5), (6.832, 5.0, -7.5), (8.033, 5.843, -7.5), (7.633, 5.843, -7.5), (7.233, 5.843, -7.5), (8.432, 10.85, -7.5), (8.432, 9.178, -7.5), (8.432, 7.51, -7.5), (7.233, 12.5, -7.5), (7.633, 12.51, -7.5), (8.033, 12.51, -7.5), (-2.5, 2.5, -8.75), (-2.5, 2.5, -10.0), (-2.5, 2.5, -11.25), (-2.5, -2.5, -11.25), (-2.5, -2.5, -10.0), (-2.5, -2.5, -8.75), (-2.5, 1.25, -12.5), (-2.5, -4.768e-07, -12.5), (-2.5, -1.25, -12.5), (8.033, 12.51, -12.5), (7.633, 12.51, -12.5), (7.233, 12.5, -12.5)], [], [(0, 103, 104, 105, 1, 46, 47, 48, 3, 100, 101, 102, 2, 106, 107, 108), (2, 102, 101, 100, 3, 7, 6), (6, 7, 55, 56, 57, 5, 58, 59, 60, 4, 61, 62, 63), (4, 60, 59, 58, 5, 52, 53, 54, 1, 105, 104, 103, 0, 64, 65, 66), (2, 6, 63, 62, 61, 4, 66, 65, 64, 0, 108, 107, 106), (7, 3, 48, 47, 46, 1, 54, 53, 52, 5, 57, 56, 55), (8, 40, 41, 42, 9, 34, 35, 36, 11, 31, 32, 33, 10, 37, 38, 39), (10, 33, 32, 31, 11, 24, 22, 23, 15, 26, 25, 27, 14, 28, 29, 30), (14, 27, 25, 26, 15, 88, 89, 90, 13, 73, 74, 75, 12, 67, 68, 69), (12, 75, 74, 73, 13, 43, 44, 45, 9, 42, 41, 40, 8, 49, 50, 51), (10, 30, 29, 28, 14, 69, 68, 67, 12, 51, 50, 49, 8, 39, 38, 37), (15, 23, 22, 24, 11, 36, 35, 34, 9, 45, 44, 43, 13, 90, 89, 88), (16, 70, 71, 72, 17, 15, 26, 25, 27, 14), (14, 27, 25, 26, 15, 97, 98, 99, 21, 85, 86, 87, 20, 109, 110, 111), (20, 87, 86, 85, 21, 94, 95, 96, 19, 79, 80, 81, 18, 82, 83, 84), (18, 81, 80, 79, 19, 91, 92, 93, 17, 72, 71, 70, 16, 76, 77, 78), (14, 111, 110, 109, 20, 84, 83, 82, 18, 78, 77, 76, 16), (21, 99, 98, 97, 15, 17, 93, 92, 91, 19, 96, 95, 94), (112, 215, 216, 217, 113, 158, 159, 160, 115, 212, 213, 214, 114, 218, 219, 220), (114, 214, 213, 212, 115, 119, 118), (118, 119, 167, 168, 169, 117, 170, 171, 172, 116, 173, 174, 175), (116, 172, 171, 170, 117, 164, 165, 166, 113, 217, 216, 215, 112, 176, 177, 178), (114, 118, 175, 174, 173, 116, 178, 177, 176, 112, 220, 219, 218), (119, 115, 160, 159, 158, 113, 166, 165, 164, 117, 169, 168, 167), (120, 152, 153, 154, 121, 146, 147, 148, 123, 143, 144, 145, 122, 149, 150, 151), (122, 145, 144, 143, 123, 136, 134, 135, 127, 138, 137, 139, 126, 140, 141, 142), (126, 139, 137, 138, 127, 200, 201, 202, 125, 185, 186, 187, 124, 179, 180, 181), (124, 187, 186, 185, 125, 155, 156, 157, 121, 154, 153, 152, 120, 161, 162, 163), (122, 142, 141, 140, 126, 181, 180, 179, 124, 163, 162, 161, 120, 151, 150, 149), (127, 135, 134, 136, 123, 148, 147, 146, 121, 157, 156, 155, 125, 202, 201, 200), (128, 182, 183, 184, 129, 127, 138, 137, 139, 126), (126, 139, 137, 138, 127, 209, 210, 211, 133, 197, 198, 199, 132, 221, 222, 223), (132, 199, 198, 197, 133, 206, 207, 208, 131, 191, 192, 193, 130, 194, 195, 196), (130, 193, 192, 191, 131, 203, 204, 205, 129, 184, 183, 182, 128, 188, 189, 190), (126, 223, 222, 221, 132, 196, 195, 194, 130, 190, 189, 188, 128), (133, 211, 210, 209, 127, 129, 205, 204, 203, 131, 208, 207, 206), (224, 327, 328, 329, 225, 270, 271, 272, 227, 324, 325, 326, 226, 330, 331, 332), (226, 326, 325, 324, 227, 231, 230), (230, 231, 279, 280, 281, 229, 282, 283, 284, 228, 285, 286, 287), (228, 284, 283, 282, 229, 276, 277, 278, 225, 329, 328, 327, 224, 288, 289, 290), (226, 230, 287, 286, 285, 228, 290, 289, 288, 224, 332, 331, 330), (231, 227, 272, 271, 270, 225, 278, 277, 276, 229, 281, 280, 279), (232, 264, 265, 266, 233, 258, 259, 260, 235, 255, 256, 257, 234, 261, 262, 263), (234, 257, 256, 255, 235, 248, 246, 247, 239, 250, 249, 251, 238, 252, 253, 254), (238, 251, 249, 250, 239, 312, 313, 314, 237, 297, 298, 299, 236, 291, 292, 293), (236, 299, 298, 297, 237, 267, 268, 269, 233, 266, 265, 264, 232, 273, 274, 275), (234, 254, 253, 252, 238, 293, 292, 291, 236, 275, 274, 273, 232, 263, 262, 261), (239, 247, 246, 248, 235, 260, 259, 258, 233, 269, 268, 267, 237, 314, 313, 312), (240, 294, 295, 296, 241, 239, 250, 249, 251, 238), (238, 251, 249, 250, 239, 321, 322, 323, 245, 309, 310, 311, 244, 333, 334, 335), (244, 311, 310, 309, 245, 318, 319, 320, 243, 303, 304, 305, 242, 306, 307, 308), (242, 305, 304, 303, 243, 315, 316, 317, 241, 296, 295, 294, 240, 300, 301, 302), (238, 335, 334, 333, 244, 308, 307, 306, 242, 302, 301, 300, 240), (245, 323, 322, 321, 239, 241, 317, 316, 315, 243, 320, 319, 318), (336, 439, 440, 441, 337, 382, 383, 384, 339, 436, 437, 438, 338, 442, 443, 444), (338, 438, 437, 436, 339, 343, 342), (342, 343, 391, 392, 393, 341, 394, 395, 396, 340, 397, 398, 399), (340, 396, 395, 394, 341, 388, 389, 390, 337, 441, 440, 439, 336, 400, 401, 402), (338, 342, 399, 398, 397, 340, 402, 401, 400, 336, 444, 443, 442), (343, 339, 384, 383, 382, 337, 390, 389, 388, 341, 393, 392, 391), (344, 376, 377, 378, 345, 370, 371, 372, 347, 367, 368, 369, 346, 373, 374, 375), (346, 369, 368, 367, 347, 360, 358, 359, 351, 362, 361, 363, 350, 364, 365, 366), (350, 363, 361, 362, 351, 424, 425, 426, 349, 409, 410, 411, 348, 403, 404, 405), (348, 411, 410, 409, 349, 379, 380, 381, 345, 378, 377, 376, 344, 385, 386, 387), (346, 366, 365, 364, 350, 405, 404, 403, 348, 387, 386, 385, 344, 375, 374, 373), (351, 359, 358, 360, 347, 372, 371, 370, 345, 381, 380, 379, 349, 426, 425, 424), (352, 406, 407, 408, 353, 351, 362, 361, 363, 350), (350, 363, 361, 362, 351, 433, 434, 435, 357, 421, 422, 423, 356, 445, 446, 447), (356, 423, 422, 421, 357, 430, 431, 432, 355, 415, 416, 417, 354, 418, 419, 420), (354, 417, 416, 415, 355, 427, 428, 429, 353, 408, 407, 406, 352, 412, 413, 414), (350, 447, 446, 445, 356, 420, 419, 418, 354, 414, 413, 412, 352), (357, 435, 434, 433, 351, 353, 429, 428, 427, 355, 432, 431, 430), (448, 551, 552, 553, 449, 494, 495, 496, 451, 548, 549, 550, 450, 554, 555, 556), (450, 550, 549, 548, 451, 455, 454), (454, 455, 503, 504, 505, 453, 506, 507, 508, 452, 509, 510, 511), (452, 508, 507, 506, 453, 500, 501, 502, 449, 553, 552, 551, 448, 512, 513, 514), (450, 454, 511, 510, 509, 452, 514, 513, 512, 448, 556, 555, 554), (455, 451, 496, 495, 494, 449, 502, 501, 500, 453, 505, 504, 503), (456, 488, 489, 490, 457, 482, 483, 484, 459, 479, 480, 481, 458, 485, 486, 487), (458, 481, 480, 479, 459, 472, 470, 471, 463, 474, 473, 475, 462, 476, 477, 478), (462, 475, 473, 474, 463, 536, 537, 538, 461, 521, 522, 523, 460, 515, 516, 517), (460, 523, 522, 521, 461, 491, 492, 493, 457, 490, 489, 488, 456, 497, 498, 499), (458, 478, 477, 476, 462, 517, 516, 515, 460, 499, 498, 497, 456, 487, 486, 485), (463, 471, 470, 472, 459, 484, 483, 482, 457, 493, 492, 491, 461, 538, 537, 536), (464, 518, 519, 520, 465, 463, 474, 473, 475, 462), (462, 475, 473, 474, 463, 545, 546, 547, 469, 533, 534, 535, 468, 557, 558, 559), (468, 535, 534, 533, 469, 542, 543, 544, 467, 527, 528, 529, 466, 530, 531, 532), (466, 529, 528, 527, 467, 539, 540, 541, 465, 520, 519, 518, 464, 524, 525, 526), (462, 559, 558, 557, 468, 532, 531, 530, 466, 526, 525, 524, 464), (469, 547, 546, 545, 463, 465, 541, 540, 539, 467, 544, 543, 542), (560, 663, 664, 665, 561, 606, 607, 608, 563, 660, 661, 662, 562, 666, 667, 668), (562, 662, 661, 660, 563, 567, 566), (566, 567, 615, 616, 617, 565, 618, 619, 620, 564, 621, 622, 623), (564, 620, 619, 618, 565, 612, 613, 614, 561, 665, 664, 663, 560, 624, 625, 626), (562, 566, 623, 622, 621, 564, 626, 625, 624, 560, 668, 667, 666), (567, 563, 608, 607, 606, 561, 614, 613, 612, 565, 617, 616, 615), (568, 600, 601, 602, 569, 594, 595, 596, 571, 591, 592, 593, 570, 597, 598, 599), (570, 593, 592, 591, 571, 584, 582, 583, 575, 586, 585, 587, 574, 588, 589, 590), (574, 587, 585, 586, 575, 648, 649, 650, 573, 633, 634, 635, 572, 627, 628, 629), (572, 635, 634, 633, 573, 603, 604, 605, 569, 602, 601, 600, 568, 609, 610, 611), (570, 590, 589, 588, 574, 629, 628, 627, 572, 611, 610, 609, 568, 599, 598, 597), (575, 583, 582, 584, 571, 596, 595, 594, 569, 605, 604, 603, 573, 650, 649, 648), (576, 630, 631, 632, 577, 575, 586, 585, 587, 574), (574, 587, 585, 586, 575, 657, 658, 659, 581, 645, 646, 647, 580, 669, 670, 671), (580, 647, 646, 645, 581, 654, 655, 656, 579, 639, 640, 641, 578, 642, 643, 644), (578, 641, 640, 639, 579, 651, 652, 653, 577, 632, 631, 630, 576, 636, 637, 638), (574, 671, 670, 669, 580, 644, 643, 642, 578, 638, 637, 636, 576), (581, 659, 658, 657, 575, 577, 653, 652, 651, 579, 656, 655, 654), (672, 775, 776, 777, 673, 718, 719, 720, 675, 772, 773, 774, 674, 778, 779, 780), (674, 774, 773, 772, 675, 679, 678), (678, 679, 727, 728, 729, 677, 730, 731, 732, 676, 733, 734, 735), (676, 732, 731, 730, 677, 724, 725, 726, 673, 777, 776, 775, 672, 736, 737, 738), (674, 678, 735, 734, 733, 676, 738, 737, 736, 672, 780, 779, 778), (679, 675, 720, 719, 718, 673, 726, 725, 724, 677, 729, 728, 727), (680, 712, 713, 714, 681, 706, 707, 708, 683, 703, 704, 705, 682, 709, 710, 711), (682, 705, 704, 703, 683, 696, 694, 695, 687, 698, 697, 699, 686, 700, 701, 702), (686, 699, 697, 698, 687, 760, 761, 762, 685, 745, 746, 747, 684, 739, 740, 741), (684, 747, 746, 745, 685, 715, 716, 717, 681, 714, 713, 712, 680, 721, 722, 723), (682, 702, 701, 700, 686, 741, 740, 739, 684, 723, 722, 721, 680, 711, 710, 709), (687, 695, 694, 696, 683, 708, 707, 706, 681, 717, 716, 715, 685, 762, 761, 760), (688, 742, 743, 744, 689, 687, 698, 697, 699, 686), (686, 699, 697, 698, 687, 769, 770, 771, 693, 757, 758, 759, 692, 781, 782, 783), (692, 759, 758, 757, 693, 766, 767, 768, 691, 751, 752, 753, 690, 754, 755, 756), (690, 753, 752, 751, 691, 763, 764, 765, 689, 744, 743, 742, 688, 748, 749, 750), (686, 783, 782, 781, 692, 756, 755, 754, 690, 750, 749, 748, 688), (693, 771, 770, 769, 687, 689, 765, 764, 763, 691, 768, 767, 766), (784, 887, 888, 889, 785, 830, 831, 832, 787, 884, 885, 886, 786, 890, 891, 892), (786, 886, 885, 884, 787, 791, 790), (790, 791, 839, 840, 841, 789, 842, 843, 844, 788, 845, 846, 847), (788, 844, 843, 842, 789, 836, 837, 838, 785, 889, 888, 887, 784, 848, 849, 850), (786, 790, 847, 846, 845, 788, 850, 849, 848, 784, 892, 891, 890), (791, 787, 832, 831, 830, 785, 838, 837, 836, 789, 841, 840, 839), (792, 824, 825, 826, 793, 818, 819, 820, 795, 815, 816, 817, 794, 821, 822, 823), (794, 817, 816, 815, 795, 808, 806, 807, 799, 810, 809, 811, 798, 812, 813, 814), (798, 811, 809, 810, 799, 872, 873, 874, 797, 857, 858, 859, 796, 851, 852, 853), (796, 859, 858, 857, 797, 827, 828, 829, 793, 826, 825, 824, 792, 833, 834, 835), (794, 814, 813, 812, 798, 853, 852, 851, 796, 835, 834, 833, 792, 823, 822, 821), (799, 807, 806, 808, 795, 820, 819, 818, 793, 829, 828, 827, 797, 874, 873, 872), (800, 854, 855, 856, 801, 799, 810, 809, 811, 798), (798, 811, 809, 810, 799, 881, 882, 883, 805, 869, 870, 871, 804, 893, 894, 895), (804, 871, 870, 869, 805, 878, 879, 880, 803, 863, 864, 865, 802, 866, 867, 868), (802, 865, 864, 863, 803, 875, 876, 877, 801, 856, 855, 854, 800, 860, 861, 862), (798, 895, 894, 893, 804, 868, 867, 866, 802, 862, 861, 860, 800), (805, 883, 882, 881, 799, 801, 877, 876, 875, 803, 880, 879, 878)])
me_cube_043.polygons.foreach_set('material_index', [0, 0, 0, 0, 0, 0, 0, 0, 0, 0, 0, 0, 0, 0, 0, 0, 0, 0, 1, 1, 1, 1, 1, 1, 1, 1, 1, 1, 1, 1, 1, 1, 1, 1, 1, 1, 2, 2, 2, 2, 2, 2, 2, 2, 2, 2, 2, 2, 2, 2, 2, 2, 2, 2, 2, 2, 2, 2, 2, 2, 2, 2, 2, 2, 2, 2, 2, 2, 2, 2, 2, 2, 2, 2, 2, 2, 2, 2, 2, 2, 2, 2, 2, 2, 2, 2, 2, 2, 2, 2, 2, 2, 2, 2, 2, 2, 2, 2, 2, 2, 2, 2, 2, 2, 2, 2, 2, 2, 2, 2, 2, 2, 2, 2, 2, 2, 2, 2, 2, 2, 2, 2, 2, 2, 2, 2, 2, 2, 2, 2, 2, 2, 2, 2, 2, 2, 2, 2, 2, 2, 2, 2, 2, 2])
_uv = me_cube_043.uv_layers.new(name='UVMap')
_uv.uv.foreach_set('vector', [0.375, 0.0, 0.4375, 0.0, 0.5, 0.0, 0.5625, 0.0, 0.625, 0.0, 0.625, 0.0625, 0.625, 0.125, 0.625, 0.1875, 0.625, 0.25, 0.5625, 0.25, 0.5, 0.25, 0.4375, 0.25, 0.375, 0.25, 0.375, 0.1875, 0.375, 0.125, 0.375, 0.0625, 0.375, 0.25, 0.4375, 0.25, 0.5, 0.25, 0.5625, 0.25, 0.625, 0.25, 0.625, 0.5, 0.375, 0.5, 0.375, 0.5, 0.625, 0.5, 0.625, 0.5625, 0.625, 0.625, 0.625, 0.6875, 0.625, 0.75, 0.5625, 0.75, 0.5, 0.75, 0.4375, 0.75, 0.375, 0.75, 0.375, 0.6875, 0.375, 0.625, 0.375, 0.5625, 0.375, 0.75, 0.4375, 0.75, 0.5, 0.75, 0.5625, 0.75, 0.625, 0.75, 0.625, 0.8125, 0.625, 0.875, 0.625, 0.9375, 0.625, 1.0, 0.5625, 1.0, 0.5, 1.0, 0.4375, 1.0, 0.375, 1.0, 0.375, 0.9375, 0.375, 0.875, 0.375, 0.8125, 0.125, 0.5, 0.375, 0.5, 0.375, 0.5625, 0.375, 0.625, 0.375, 0.6875, 0.375, 0.75, 0.3125, 0.75, 0.25, 0.75, 0.1875, 0.75, 0.125, 0.75, 0.125, 0.6875, 0.125, 0.625, 0.125, 0.5625, 0.625, 0.5, 0.875, 0.5, 0.875, 0.5625, 0.875, 0.625, 0.875, 0.6875, 0.875, 0.75, 0.8125, 0.75, 0.75, 0.75, 0.6875, 0.75, 0.625, 0.75, 0.625, 0.6875, 0.625, 0.625, 0.625, 0.5625, 0.375, 0.0, 0.4375, 0.0, 0.5, 0.0, 0.5625, 0.0, 0.625, 0.0, 0.625, 0.0625, 0.625, 0.125, 0.625, 0.1875, 0.625, 0.25, 0.5625, 0.25, 0.5, 0.25, 0.4375, 0.25, 0.375, 0.25, 0.375, 0.1875, 0.375, 0.125, 0.375, 0.0625, 0.375, 0.25, 0.4375, 0.25, 0.5, 0.25, 0.5625, 0.25, 0.625, 0.25, 0.625, 0.3125, 0.625, 0.375, 0.625, 0.4375, 0.625, 0.5, 0.5625, 0.5, 0.5, 0.5, 0.4375, 0.5, 0.375, 0.5, 0.375, 0.4375, 0.375, 0.375, 0.375, 0.3125, 0.375, 0.5, 0.4375, 0.5, 0.5, 0.5, 0.5625, 0.5, 0.625, 0.5, 0.625, 0.5625, 0.625, 0.625, 0.625, 0.6875, 0.625, 0.75, 0.5625, 0.75, 0.5, 0.75, 0.4375, 0.75, 0.375, 0.75, 0.375, 0.6875, 0.375, 0.625, 0.375, 0.5625, 0.375, 0.75, 0.4375, 0.75, 0.5, 0.75, 0.5625, 0.75, 0.625, 0.75, 0.625, 0.8125, 0.625, 0.875, 0.625, 0.9375, 0.625, 1.0, 0.5625, 1.0, 0.5, 1.0, 0.4375, 1.0, 0.375, 1.0, 0.375, 0.9375, 0.375, 0.875, 0.375, 0.8125, 0.125, 0.5, 0.1875, 0.5, 0.25, 0.5, 0.3125, 0.5, 0.375, 0.5, 0.375, 0.5625, 0.375, 0.625, 0.375, 0.6875, 0.375, 0.75, 0.3125, 0.75, 0.25, 0.75, 0.1875, 0.75, 0.125, 0.75, 0.125, 0.6875, 0.125, 0.625, 0.125, 0.5625, 0.625, 0.5, 0.6875, 0.5, 0.75, 0.5, 0.8125, 0.5, 0.875, 0.5, 0.875, 0.5625, 0.875, 0.625, 0.875, 0.6875, 0.875, 0.75, 0.8125, 0.75, 0.75, 0.75, 0.6875, 0.75, 0.625, 0.75, 0.625, 0.6875, 0.625, 0.625, 0.625, 0.5625, 0.375, 0.0, 0.4375, 0.0, 0.5, 0.0, 0.5625, 0.0, 0.625, 0.0, 0.625, 0.25, 0.5625, 0.25, 0.5, 0.25, 0.4375, 0.25, 0.375, 0.25, 0.375, 0.25, 0.4375, 0.25, 0.5, 0.25, 0.5625, 0.25, 0.625, 0.25, 0.625, 0.3125, 0.625, 0.375, 0.625, 0.4375, 0.625, 0.5, 0.5625, 0.5, 0.5, 0.5, 0.4375, 0.5, 0.375, 0.5, 0.375, 0.4375, 0.375, 0.375, 0.375, 0.3125, 0.375, 0.5, 0.4375, 0.5, 0.5, 0.5, 0.5625, 0.5, 0.625, 0.5, 0.625, 0.5625, 0.625, 0.625, 0.625, 0.6875, 0.625, 0.75, 0.5625, 0.75, 0.5, 0.75, 0.4375, 0.75, 0.375, 0.75, 0.375, 0.6875, 0.375, 0.625, 0.375, 0.5625, 0.375, 0.75, 0.4375, 0.75, 0.5, 0.75, 0.5625, 0.75, 0.625, 0.75, 0.625, 0.8125, 0.625, 0.875, 0.625, 0.9375, 0.625, 1.0, 0.5625, 1.0, 0.5, 1.0, 0.4375, 1.0, 0.375, 1.0, 0.375, 0.9375, 0.375, 0.875, 0.375, 0.8125, 0.125, 0.5, 0.1875, 0.5, 0.25, 0.5, 0.3125, 0.5, 0.375, 0.5, 0.375, 0.5625, 0.375, 0.625, 0.375, 0.6875, 0.375, 0.75, 0.3125, 0.75, 0.25, 0.75, 0.1875, 0.75, 0.125, 0.75, 0.625, 0.5, 0.6875, 0.5, 0.75, 0.5, 0.8125, 0.5, 0.875, 0.5, 0.875, 0.75, 0.8125, 0.75, 0.75, 0.75, 0.6875, 0.75, 0.625, 0.75, 0.625, 0.6875, 0.625, 0.625, 0.625, 0.5625, 0.375, 0.0, 0.4375, 0.0, 0.5, 0.0, 0.5625, 0.0, 0.625, 0.0, 0.625, 0.0625, 0.625, 0.125, 0.625, 0.1875, 0.625, 0.25, 0.5625, 0.25, 0.5, 0.25, 0.4375, 0.25, 0.375, 0.25, 0.375, 0.1875, 0.375, 0.125, 0.375, 0.0625, 0.375, 0.25, 0.4375, 0.25, 0.5, 0.25, 0.5625, 0.25, 0.625, 0.25, 0.625, 0.5, 0.375, 0.5, 0.375, 0.5, 0.625, 0.5, 0.625, 0.5625, 0.625, 0.625, 0.625, 0.6875, 0.625, 0.75, 0.5625, 0.75, 0.5, 0.75, 0.4375, 0.75, 0.375, 0.75, 0.375, 0.6875, 0.375, 0.625, 0.375, 0.5625, 0.375, 0.75, 0.4375, 0.75, 0.5, 0.75, 0.5625, 0.75, 0.625, 0.75, 0.625, 0.8125, 0.625, 0.875, 0.625, 0.9375, 0.625, 1.0, 0.5625, 1.0, 0.5, 1.0, 0.4375, 1.0, 0.375, 1.0, 0.375, 0.9375, 0.375, 0.875, 0.375, 0.8125, 0.125, 0.5, 0.375, 0.5, 0.375, 0.5625, 0.375, 0.625, 0.375, 0.6875, 0.375, 0.75, 0.3125, 0.75, 0.25, 0.75, 0.1875, 0.75, 0.125, 0.75, 0.125, 0.6875, 0.125, 0.625, 0.125, 0.5625, 0.625, 0.5, 0.875, 0.5, 0.875, 0.5625, 0.875, 0.625, 0.875, 0.6875, 0.875, 0.75, 0.8125, 0.75, 0.75, 0.75, 0.6875, 0.75, 0.625, 0.75, 0.625, 0.6875, 0.625, 0.625, 0.625, 0.5625, 0.375, 0.0, 0.4375, 0.0, 0.5, 0.0, 0.5625, 0.0, 0.625, 0.0, 0.625, 0.0625, 0.625, 0.125, 0.625, 0.1875, 0.625, 0.25, 0.5625, 0.25, 0.5, 0.25, 0.4375, 0.25, 0.375, 0.25, 0.375, 0.1875, 0.375, 0.125, 0.375, 0.0625, 0.375, 0.25, 0.4375, 0.25, 0.5, 0.25, 0.5625, 0.25, 0.625, 0.25, 0.625, 0.3125, 0.625, 0.375, 0.625, 0.4375, 0.625, 0.5, 0.5625, 0.5, 0.5, 0.5, 0.4375, 0.5, 0.375, 0.5, 0.375, 0.4375, 0.375, 0.375, 0.375, 0.3125, 0.375, 0.5, 0.4375, 0.5, 0.5, 0.5, 0.5625, 0.5, 0.625, 0.5, 0.625, 0.5625, 0.625, 0.625, 0.625, 0.6875, 0.625, 0.75, 0.5625, 0.75, 0.5, 0.75, 0.4375, 0.75, 0.375, 0.75, 0.375, 0.6875, 0.375, 0.625, 0.375, 0.5625, 0.375, 0.75, 0.4375, 0.75, 0.5, 0.75, 0.5625, 0.75, 0.625, 0.75, 0.625, 0.8125, 0.625, 0.875, 0.625, 0.9375, 0.625, 1.0, 0.5625, 1.0, 0.5, 1.0, 0.4375, 1.0, 0.375, 1.0, 0.375, 0.9375, 0.375, 0.875, 0.375, 0.8125, 0.125, 0.5, 0.1875, 0.5, 0.25, 0.5, 0.3125, 0.5, 0.375, 0.5, 0.375, 0.5625, 0.375, 0.625, 0.375, 0.6875, 0.375, 0.75, 0.3125, 0.75, 0.25, 0.75, 0.1875, 0.75, 0.125, 0.75, 0.125, 0.6875, 0.125, 0.625, 0.125, 0.5625, 0.625, 0.5, 0.6875, 0.5, 0.75, 0.5, 0.8125, 0.5, 0.875, 0.5, 0.875, 0.5625, 0.875, 0.625, 0.875, 0.6875, 0.875, 0.75, 0.8125, 0.75, 0.75, 0.75, 0.6875, 0.75, 0.625, 0.75, 0.625, 0.6875, 0.625, 0.625, 0.625, 0.5625, 0.375, 0.0, 0.4375, 0.0, 0.5, 0.0, 0.5625, 0.0, 0.625, 0.0, 0.625, 0.25, 0.5625, 0.25, 0.5, 0.25, 0.4375, 0.25, 0.375, 0.25, 0.375, 0.25, 0.4375, 0.25, 0.5, 0.25, 0.5625, 0.25, 0.625, 0.25, 0.625, 0.3125, 0.625, 0.375, 0.625, 0.4375, 0.625, 0.5, 0.5625, 0.5, 0.5, 0.5, 0.4375, 0.5, 0.375, 0.5, 0.375, 0.4375, 0.375, 0.375, 0.375, 0.3125, 0.375, 0.5, 0.4375, 0.5, 0.5, 0.5, 0.5625, 0.5, 0.625, 0.5, 0.625, 0.5625, 0.625, 0.625, 0.625, 0.6875, 0.625, 0.75, 0.5625, 0.75, 0.5, 0.75, 0.4375, 0.75, 0.375, 0.75, 0.375, 0.6875, 0.375, 0.625, 0.375, 0.5625, 0.375, 0.75, 0.4375, 0.75, 0.5, 0.75, 0.5625, 0.75, 0.625, 0.75, 0.625, 0.8125, 0.625, 0.875, 0.625, 0.9375, 0.625, 1.0, 0.5625, 1.0, 0.5, 1.0, 0.4375, 1.0, 0.375, 1.0, 0.375, 0.9375, 0.375, 0.875, 0.375, 0.8125, 0.125, 0.5, 0.1875, 0.5, 0.25, 0.5, 0.3125, 0.5, 0.375, 0.5, 0.375, 0.5625, 0.375, 0.625, 0.375, 0.6875, 0.375, 0.75, 0.3125, 0.75, 0.25, 0.75, 0.1875, 0.75, 0.125, 0.75, 0.625, 0.5, 0.6875, 0.5, 0.75, 0.5, 0.8125, 0.5, 0.875, 0.5, 0.875, 0.75, 0.8125, 0.75, 0.75, 0.75, 0.6875, 0.75, 0.625, 0.75, 0.625, 0.6875, 0.625, 0.625, 0.625, 0.5625, 0.375, 0.0, 0.4375, 0.0, 0.5, 0.0, 0.5625, 0.0, 0.625, 0.0, 0.625, 0.0625, 0.625, 0.125, 0.625, 0.1875, 0.625, 0.25, 0.5625, 0.25, 0.5, 0.25, 0.4375, 0.25, 0.375, 0.25, 0.375, 0.1875, 0.375, 0.125, 0.375, 0.0625, 0.375, 0.25, 0.4375, 0.25, 0.5, 0.25, 0.5625, 0.25, 0.625, 0.25, 0.625, 0.5, 0.375, 0.5, 0.375, 0.5, 0.625, 0.5, 0.625, 0.5625, 0.625, 0.625, 0.625, 0.6875, 0.625, 0.75, 0.5625, 0.75, 0.5, 0.75, 0.4375, 0.75, 0.375, 0.75, 0.375, 0.6875, 0.375, 0.625, 0.375, 0.5625, 0.375, 0.75, 0.4375, 0.75, 0.5, 0.75, 0.5625, 0.75, 0.625, 0.75, 0.625, 0.8125, 0.625, 0.875, 0.625, 0.9375, 0.625, 1.0, 0.5625, 1.0, 0.5, 1.0, 0.4375, 1.0, 0.375, 1.0, 0.375, 0.9375, 0.375, 0.875, 0.375, 0.8125, 0.125, 0.5, 0.375, 0.5, 0.375, 0.5625, 0.375, 0.625, 0.375, 0.6875, 0.375, 0.75, 0.3125, 0.75, 0.25, 0.75, 0.1875, 0.75, 0.125, 0.75, 0.125, 0.6875, 0.125, 0.625, 0.125, 0.5625, 0.625, 0.5, 0.875, 0.5, 0.875, 0.5625, 0.875, 0.625, 0.875, 0.6875, 0.875, 0.75, 0.8125, 0.75, 0.75, 0.75, 0.6875, 0.75, 0.625, 0.75, 0.625, 0.6875, 0.625, 0.625, 0.625, 0.5625, 0.375, 0.0, 0.4375, 0.0, 0.5, 0.0, 0.5625, 0.0, 0.625, 0.0, 0.625, 0.0625, 0.625, 0.125, 0.625, 0.1875, 0.625, 0.25, 0.5625, 0.25, 0.5, 0.25, 0.4375, 0.25, 0.375, 0.25, 0.375, 0.1875, 0.375, 0.125, 0.375, 0.0625, 0.375, 0.25, 0.4375, 0.25, 0.5, 0.25, 0.5625, 0.25, 0.625, 0.25, 0.625, 0.3125, 0.625, 0.375, 0.625, 0.4375, 0.625, 0.5, 0.5625, 0.5, 0.5, 0.5, 0.4375, 0.5, 0.375, 0.5, 0.375, 0.4375, 0.375, 0.375, 0.375, 0.3125, 0.375, 0.5, 0.4375, 0.5, 0.5, 0.5, 0.5625, 0.5, 0.625, 0.5, 0.625, 0.5625, 0.625, 0.625, 0.625, 0.6875, 0.625, 0.75, 0.5625, 0.75, 0.5, 0.75, 0.4375, 0.75, 0.375, 0.75, 0.375, 0.6875, 0.375, 0.625, 0.375, 0.5625, 0.375, 0.75, 0.4375, 0.75, 0.5, 0.75, 0.5625, 0.75, 0.625, 0.75, 0.625, 0.8125, 0.625, 0.875, 0.625, 0.9375, 0.625, 1.0, 0.5625, 1.0, 0.5, 1.0, 0.4375, 1.0, 0.375, 1.0, 0.375, 0.9375, 0.375, 0.875, 0.375, 0.8125, 0.125, 0.5, 0.1875, 0.5, 0.25, 0.5, 0.3125, 0.5, 0.375, 0.5, 0.375, 0.5625, 0.375, 0.625, 0.375, 0.6875, 0.375, 0.75, 0.3125, 0.75, 0.25, 0.75, 0.1875, 0.75, 0.125, 0.75, 0.125, 0.6875, 0.125, 0.625, 0.125, 0.5625, 0.625, 0.5, 0.6875, 0.5, 0.75, 0.5, 0.8125, 0.5, 0.875, 0.5, 0.875, 0.5625, 0.875, 0.625, 0.875, 0.6875, 0.875, 0.75, 0.8125, 0.75, 0.75, 0.75, 0.6875, 0.75, 0.625, 0.75, 0.625, 0.6875, 0.625, 0.625, 0.625, 0.5625, 0.375, 0.0, 0.4375, 0.0, 0.5, 0.0, 0.5625, 0.0, 0.625, 0.0, 0.625, 0.25, 0.5625, 0.25, 0.5, 0.25, 0.4375, 0.25, 0.375, 0.25, 0.375, 0.25, 0.4375, 0.25, 0.5, 0.25, 0.5625, 0.25, 0.625, 0.25, 0.625, 0.3125, 0.625, 0.375, 0.625, 0.4375, 0.625, 0.5, 0.5625, 0.5, 0.5, 0.5, 0.4375, 0.5, 0.375, 0.5, 0.375, 0.4375, 0.375, 0.375, 0.375, 0.3125, 0.375, 0.5, 0.4375, 0.5, 0.5, 0.5, 0.5625, 0.5, 0.625, 0.5, 0.625, 0.5625, 0.625, 0.625, 0.625, 0.6875, 0.625, 0.75, 0.5625, 0.75, 0.5, 0.75, 0.4375, 0.75, 0.375, 0.75, 0.375, 0.6875, 0.375, 0.625, 0.375, 0.5625, 0.375, 0.75, 0.4375, 0.75, 0.5, 0.75, 0.5625, 0.75, 0.625, 0.75, 0.625, 0.8125, 0.625, 0.875, 0.625, 0.9375, 0.625, 1.0, 0.5625, 1.0, 0.5, 1.0, 0.4375, 1.0, 0.375, 1.0, 0.375, 0.9375, 0.375, 0.875, 0.375, 0.8125, 0.125, 0.5, 0.1875, 0.5, 0.25, 0.5, 0.3125, 0.5, 0.375, 0.5, 0.375, 0.5625, 0.375, 0.625, 0.375, 0.6875, 0.375, 0.75, 0.3125, 0.75, 0.25, 0.75, 0.1875, 0.75, 0.125, 0.75, 0.625, 0.5, 0.6875, 0.5, 0.75, 0.5, 0.8125, 0.5, 0.875, 0.5, 0.875, 0.75, 0.8125, 0.75, 0.75, 0.75, 0.6875, 0.75, 0.625, 0.75, 0.625, 0.6875, 0.625, 0.625, 0.625, 0.5625, 0.375, 0.0, 0.4375, 0.0, 0.5, 0.0, 0.5625, 0.0, 0.625, 0.0, 0.625, 0.0625, 0.625, 0.125, 0.625, 0.1875, 0.625, 0.25, 0.5625, 0.25, 0.5, 0.25, 0.4375, 0.25, 0.375, 0.25, 0.375, 0.1875, 0.375, 0.125, 0.375, 0.0625, 0.375, 0.25, 0.4375, 0.25, 0.5, 0.25, 0.5625, 0.25, 0.625, 0.25, 0.625, 0.5, 0.375, 0.5, 0.375, 0.5, 0.625, 0.5, 0.625, 0.5625, 0.625, 0.625, 0.625, 0.6875, 0.625, 0.75, 0.5625, 0.75, 0.5, 0.75, 0.4375, 0.75, 0.375, 0.75, 0.375, 0.6875, 0.375, 0.625, 0.375, 0.5625, 0.375, 0.75, 0.4375, 0.75, 0.5, 0.75, 0.5625, 0.75, 0.625, 0.75, 0.625, 0.8125, 0.625, 0.875, 0.625, 0.9375, 0.625, 1.0, 0.5625, 1.0, 0.5, 1.0, 0.4375, 1.0, 0.375, 1.0, 0.375, 0.9375, 0.375, 0.875, 0.375, 0.8125, 0.125, 0.5, 0.375, 0.5, 0.375, 0.5625, 0.375, 0.625, 0.375, 0.6875, 0.375, 0.75, 0.3125, 0.75, 0.25, 0.75, 0.1875, 0.75, 0.125, 0.75, 0.125, 0.6875, 0.125, 0.625, 0.125, 0.5625, 0.625, 0.5, 0.875, 0.5, 0.875, 0.5625, 0.875, 0.625, 0.875, 0.6875, 0.875, 0.75, 0.8125, 0.75, 0.75, 0.75, 0.6875, 0.75, 0.625, 0.75, 0.625, 0.6875, 0.625, 0.625, 0.625, 0.5625, 0.375, 0.0, 0.4375, 0.0, 0.5, 0.0, 0.5625, 0.0, 0.625, 0.0, 0.625, 0.0625, 0.625, 0.125, 0.625, 0.1875, 0.625, 0.25, 0.5625, 0.25, 0.5, 0.25, 0.4375, 0.25, 0.375, 0.25, 0.375, 0.1875, 0.375, 0.125, 0.375, 0.0625, 0.375, 0.25, 0.4375, 0.25, 0.5, 0.25, 0.5625, 0.25, 0.625, 0.25, 0.625, 0.3125, 0.625, 0.375, 0.625, 0.4375, 0.625, 0.5, 0.5625, 0.5, 0.5, 0.5, 0.4375, 0.5, 0.375, 0.5, 0.375, 0.4375, 0.375, 0.375, 0.375, 0.3125, 0.375, 0.5, 0.4375, 0.5, 0.5, 0.5, 0.5625, 0.5, 0.625, 0.5, 0.625, 0.5625, 0.625, 0.625, 0.625, 0.6875, 0.625, 0.75, 0.5625, 0.75, 0.5, 0.75, 0.4375, 0.75, 0.375, 0.75, 0.375, 0.6875, 0.375, 0.625, 0.375, 0.5625, 0.375, 0.75, 0.4375, 0.75, 0.5, 0.75, 0.5625, 0.75, 0.625, 0.75, 0.625, 0.8125, 0.625, 0.875, 0.625, 0.9375, 0.625, 1.0, 0.5625, 1.0, 0.5, 1.0, 0.4375, 1.0, 0.375, 1.0, 0.375, 0.9375, 0.375, 0.875, 0.375, 0.8125, 0.125, 0.5, 0.1875, 0.5, 0.25, 0.5, 0.3125, 0.5, 0.375, 0.5, 0.375, 0.5625, 0.375, 0.625, 0.375, 0.6875, 0.375, 0.75, 0.3125, 0.75, 0.25, 0.75, 0.1875, 0.75, 0.125, 0.75, 0.125, 0.6875, 0.125, 0.625, 0.125, 0.5625, 0.625, 0.5, 0.6875, 0.5, 0.75, 0.5, 0.8125, 0.5, 0.875, 0.5, 0.875, 0.5625, 0.875, 0.625, 0.875, 0.6875, 0.875, 0.75, 0.8125, 0.75, 0.75, 0.75, 0.6875, 0.75, 0.625, 0.75, 0.625, 0.6875, 0.625, 0.625, 0.625, 0.5625, 0.375, 0.0, 0.4375, 0.0, 0.5, 0.0, 0.5625, 0.0, 0.625, 0.0, 0.625, 0.25, 0.5625, 0.25, 0.5, 0.25, 0.4375, 0.25, 0.375, 0.25, 0.375, 0.25, 0.4375, 0.25, 0.5, 0.25, 0.5625, 0.25, 0.625, 0.25, 0.625, 0.3125, 0.625, 0.375, 0.625, 0.4375, 0.625, 0.5, 0.5625, 0.5, 0.5, 0.5, 0.4375, 0.5, 0.375, 0.5, 0.375, 0.4375, 0.375, 0.375, 0.375, 0.3125, 0.375, 0.5, 0.4375, 0.5, 0.5, 0.5, 0.5625, 0.5, 0.625, 0.5, 0.625, 0.5625, 0.625, 0.625, 0.625, 0.6875, 0.625, 0.75, 0.5625, 0.75, 0.5, 0.75, 0.4375, 0.75, 0.375, 0.75, 0.375, 0.6875, 0.375, 0.625, 0.375, 0.5625, 0.375, 0.75, 0.4375, 0.75, 0.5, 0.75, 0.5625, 0.75, 0.625, 0.75, 0.625, 0.8125, 0.625, 0.875, 0.625, 0.9375, 0.625, 1.0, 0.5625, 1.0, 0.5, 1.0, 0.4375, 1.0, 0.375, 1.0, 0.375, 0.9375, 0.375, 0.875, 0.375, 0.8125, 0.125, 0.5, 0.1875, 0.5, 0.25, 0.5, 0.3125, 0.5, 0.375, 0.5, 0.375, 0.5625, 0.375, 0.625, 0.375, 0.6875, 0.375, 0.75, 0.3125, 0.75, 0.25, 0.75, 0.1875, 0.75, 0.125, 0.75, 0.625, 0.5, 0.6875, 0.5, 0.75, 0.5, 0.8125, 0.5, 0.875, 0.5, 0.875, 0.75, 0.8125, 0.75, 0.75, 0.75, 0.6875, 0.75, 0.625, 0.75, 0.625, 0.6875, 0.625, 0.625, 0.625, 0.5625, 0.375, 0.0, 0.4375, 0.0, 0.5, 0.0, 0.5625, 0.0, 0.625, 0.0, 0.625, 0.0625, 0.625, 0.125, 0.625, 0.1875, 0.625, 0.25, 0.5625, 0.25, 0.5, 0.25, 0.4375, 0.25, 0.375, 0.25, 0.375, 0.1875, 0.375, 0.125, 0.375, 0.0625, 0.375, 0.25, 0.4375, 0.25, 0.5, 0.25, 0.5625, 0.25, 0.625, 0.25, 0.625, 0.5, 0.375, 0.5, 0.375, 0.5, 0.625, 0.5, 0.625, 0.5625, 0.625, 0.625, 0.625, 0.6875, 0.625, 0.75, 0.5625, 0.75, 0.5, 0.75, 0.4375, 0.75, 0.375, 0.75, 0.375, 0.6875, 0.375, 0.625, 0.375, 0.5625, 0.375, 0.75, 0.4375, 0.75, 0.5, 0.75, 0.5625, 0.75, 0.625, 0.75, 0.625, 0.8125, 0.625, 0.875, 0.625, 0.9375, 0.625, 1.0, 0.5625, 1.0, 0.5, 1.0, 0.4375, 1.0, 0.375, 1.0, 0.375, 0.9375, 0.375, 0.875, 0.375, 0.8125, 0.125, 0.5, 0.375, 0.5, 0.375, 0.5625, 0.375, 0.625, 0.375, 0.6875, 0.375, 0.75, 0.3125, 0.75, 0.25, 0.75, 0.1875, 0.75, 0.125, 0.75, 0.125, 0.6875, 0.125, 0.625, 0.125, 0.5625, 0.625, 0.5, 0.875, 0.5, 0.875, 0.5625, 0.875, 0.625, 0.875, 0.6875, 0.875, 0.75, 0.8125, 0.75, 0.75, 0.75, 0.6875, 0.75, 0.625, 0.75, 0.625, 0.6875, 0.625, 0.625, 0.625, 0.5625, 0.375, 0.0, 0.4375, 0.0, 0.5, 0.0, 0.5625, 0.0, 0.625, 0.0, 0.625, 0.0625, 0.625, 0.125, 0.625, 0.1875, 0.625, 0.25, 0.5625, 0.25, 0.5, 0.25, 0.4375, 0.25, 0.375, 0.25, 0.375, 0.1875, 0.375, 0.125, 0.375, 0.0625, 0.375, 0.25, 0.4375, 0.25, 0.5, 0.25, 0.5625, 0.25, 0.625, 0.25, 0.625, 0.3125, 0.625, 0.375, 0.625, 0.4375, 0.625, 0.5, 0.5625, 0.5, 0.5, 0.5, 0.4375, 0.5, 0.375, 0.5, 0.375, 0.4375, 0.375, 0.375, 0.375, 0.3125, 0.375, 0.5, 0.4375, 0.5, 0.5, 0.5, 0.5625, 0.5, 0.625, 0.5, 0.625, 0.5625, 0.625, 0.625, 0.625, 0.6875, 0.625, 0.75, 0.5625, 0.75, 0.5, 0.75, 0.4375, 0.75, 0.375, 0.75, 0.375, 0.6875, 0.375, 0.625, 0.375, 0.5625, 0.375, 0.75, 0.4375, 0.75, 0.5, 0.75, 0.5625, 0.75, 0.625, 0.75, 0.625, 0.8125, 0.625, 0.875, 0.625, 0.9375, 0.625, 1.0, 0.5625, 1.0, 0.5, 1.0, 0.4375, 1.0, 0.375, 1.0, 0.375, 0.9375, 0.375, 0.875, 0.375, 0.8125, 0.125, 0.5, 0.1875, 0.5, 0.25, 0.5, 0.3125, 0.5, 0.375, 0.5, 0.375, 0.5625, 0.375, 0.625, 0.375, 0.6875, 0.375, 0.75, 0.3125, 0.75, 0.25, 0.75, 0.1875, 0.75, 0.125, 0.75, 0.125, 0.6875, 0.125, 0.625, 0.125, 0.5625, 0.625, 0.5, 0.6875, 0.5, 0.75, 0.5, 0.8125, 0.5, 0.875, 0.5, 0.875, 0.5625, 0.875, 0.625, 0.875, 0.6875, 0.875, 0.75, 0.8125, 0.75, 0.75, 0.75, 0.6875, 0.75, 0.625, 0.75, 0.625, 0.6875, 0.625, 0.625, 0.625, 0.5625, 0.375, 0.0, 0.4375, 0.0, 0.5, 0.0, 0.5625, 0.0, 0.625, 0.0, 0.625, 0.25, 0.5625, 0.25, 0.5, 0.25, 0.4375, 0.25, 0.375, 0.25, 0.375, 0.25, 0.4375, 0.25, 0.5, 0.25, 0.5625, 0.25, 0.625, 0.25, 0.625, 0.3125, 0.625, 0.375, 0.625, 0.4375, 0.625, 0.5, 0.5625, 0.5, 0.5, 0.5, 0.4375, 0.5, 0.375, 0.5, 0.375, 0.4375, 0.375, 0.375, 0.375, 0.3125, 0.375, 0.5, 0.4375, 0.5, 0.5, 0.5, 0.5625, 0.5, 0.625, 0.5, 0.625, 0.5625, 0.625, 0.625, 0.625, 0.6875, 0.625, 0.75, 0.5625, 0.75, 0.5, 0.75, 0.4375, 0.75, 0.375, 0.75, 0.375, 0.6875, 0.375, 0.625, 0.375, 0.5625, 0.375, 0.75, 0.4375, 0.75, 0.5, 0.75, 0.5625, 0.75, 0.625, 0.75, 0.625, 0.8125, 0.625, 0.875, 0.625, 0.9375, 0.625, 1.0, 0.5625, 1.0, 0.5, 1.0, 0.4375, 1.0, 0.375, 1.0, 0.375, 0.9375, 0.375, 0.875, 0.375, 0.8125, 0.125, 0.5, 0.1875, 0.5, 0.25, 0.5, 0.3125, 0.5, 0.375, 0.5, 0.375, 0.5625, 0.375, 0.625, 0.375, 0.6875, 0.375, 0.75, 0.3125, 0.75, 0.25, 0.75, 0.1875, 0.75, 0.125, 0.75, 0.625, 0.5, 0.6875, 0.5, 0.75, 0.5, 0.8125, 0.5, 0.875, 0.5, 0.875, 0.75, 0.8125, 0.75, 0.75, 0.75, 0.6875, 0.75, 0.625, 0.75, 0.625, 0.6875, 0.625, 0.625, 0.625, 0.5625, 0.375, 0.0, 0.4375, 0.0, 0.5, 0.0, 0.5625, 0.0, 0.625, 0.0, 0.625, 0.0625, 0.625, 0.125, 0.625, 0.1875, 0.625, 0.25, 0.5625, 0.25, 0.5, 0.25, 0.4375, 0.25, 0.375, 0.25, 0.375, 0.1875, 0.375, 0.125, 0.375, 0.0625, 0.375, 0.25, 0.4375, 0.25, 0.5, 0.25, 0.5625, 0.25, 0.625, 0.25, 0.625, 0.5, 0.375, 0.5, 0.375, 0.5, 0.625, 0.5, 0.625, 0.5625, 0.625, 0.625, 0.625, 0.6875, 0.625, 0.75, 0.5625, 0.75, 0.5, 0.75, 0.4375, 0.75, 0.375, 0.75, 0.375, 0.6875, 0.375, 0.625, 0.375, 0.5625, 0.375, 0.75, 0.4375, 0.75, 0.5, 0.75, 0.5625, 0.75, 0.625, 0.75, 0.625, 0.8125, 0.625, 0.875, 0.625, 0.9375, 0.625, 1.0, 0.5625, 1.0, 0.5, 1.0, 0.4375, 1.0, 0.375, 1.0, 0.375, 0.9375, 0.375, 0.875, 0.375, 0.8125, 0.125, 0.5, 0.375, 0.5, 0.375, 0.5625, 0.375, 0.625, 0.375, 0.6875, 0.375, 0.75, 0.3125, 0.75, 0.25, 0.75, 0.1875, 0.75, 0.125, 0.75, 0.125, 0.6875, 0.125, 0.625, 0.125, 0.5625, 0.625, 0.5, 0.875, 0.5, 0.875, 0.5625, 0.875, 0.625, 0.875, 0.6875, 0.875, 0.75, 0.8125, 0.75, 0.75, 0.75, 0.6875, 0.75, 0.625, 0.75, 0.625, 0.6875, 0.625, 0.625, 0.625, 0.5625, 0.375, 0.0, 0.4375, 0.0, 0.5, 0.0, 0.5625, 0.0, 0.625, 0.0, 0.625, 0.0625, 0.625, 0.125, 0.625, 0.1875, 0.625, 0.25, 0.5625, 0.25, 0.5, 0.25, 0.4375, 0.25, 0.375, 0.25, 0.375, 0.1875, 0.375, 0.125, 0.375, 0.0625, 0.375, 0.25, 0.4375, 0.25, 0.5, 0.25, 0.5625, 0.25, 0.625, 0.25, 0.625, 0.3125, 0.625, 0.375, 0.625, 0.4375, 0.625, 0.5, 0.5625, 0.5, 0.5, 0.5, 0.4375, 0.5, 0.375, 0.5, 0.375, 0.4375, 0.375, 0.375, 0.375, 0.3125, 0.375, 0.5, 0.4375, 0.5, 0.5, 0.5, 0.5625, 0.5, 0.625, 0.5, 0.625, 0.5625, 0.625, 0.625, 0.625, 0.6875, 0.625, 0.75, 0.5625, 0.75, 0.5, 0.75, 0.4375, 0.75, 0.375, 0.75, 0.375, 0.6875, 0.375, 0.625, 0.375, 0.5625, 0.375, 0.75, 0.4375, 0.75, 0.5, 0.75, 0.5625, 0.75, 0.625, 0.75, 0.625, 0.8125, 0.625, 0.875, 0.625, 0.9375, 0.625, 1.0, 0.5625, 1.0, 0.5, 1.0, 0.4375, 1.0, 0.375, 1.0, 0.375, 0.9375, 0.375, 0.875, 0.375, 0.8125, 0.125, 0.5, 0.1875, 0.5, 0.25, 0.5, 0.3125, 0.5, 0.375, 0.5, 0.375, 0.5625, 0.375, 0.625, 0.375, 0.6875, 0.375, 0.75, 0.3125, 0.75, 0.25, 0.75, 0.1875, 0.75, 0.125, 0.75, 0.125, 0.6875, 0.125, 0.625, 0.125, 0.5625, 0.625, 0.5, 0.6875, 0.5, 0.75, 0.5, 0.8125, 0.5, 0.875, 0.5, 0.875, 0.5625, 0.875, 0.625, 0.875, 0.6875, 0.875, 0.75, 0.8125, 0.75, 0.75, 0.75, 0.6875, 0.75, 0.625, 0.75, 0.625, 0.6875, 0.625, 0.625, 0.625, 0.5625, 0.375, 0.0, 0.4375, 0.0, 0.5, 0.0, 0.5625, 0.0, 0.625, 0.0, 0.625, 0.25, 0.5625, 0.25, 0.5, 0.25, 0.4375, 0.25, 0.375, 0.25, 0.375, 0.25, 0.4375, 0.25, 0.5, 0.25, 0.5625, 0.25, 0.625, 0.25, 0.625, 0.3125, 0.625, 0.375, 0.625, 0.4375, 0.625, 0.5, 0.5625, 0.5, 0.5, 0.5, 0.4375, 0.5, 0.375, 0.5, 0.375, 0.4375, 0.375, 0.375, 0.375, 0.3125, 0.375, 0.5, 0.4375, 0.5, 0.5, 0.5, 0.5625, 0.5, 0.625, 0.5, 0.625, 0.5625, 0.625, 0.625, 0.625, 0.6875, 0.625, 0.75, 0.5625, 0.75, 0.5, 0.75, 0.4375, 0.75, 0.375, 0.75, 0.375, 0.6875, 0.375, 0.625, 0.375, 0.5625, 0.375, 0.75, 0.4375, 0.75, 0.5, 0.75, 0.5625, 0.75, 0.625, 0.75, 0.625, 0.8125, 0.625, 0.875, 0.625, 0.9375, 0.625, 1.0, 0.5625, 1.0, 0.5, 1.0, 0.4375, 1.0, 0.375, 1.0, 0.375, 0.9375, 0.375, 0.875, 0.375, 0.8125, 0.125, 0.5, 0.1875, 0.5, 0.25, 0.5, 0.3125, 0.5, 0.375, 0.5, 0.375, 0.5625, 0.375, 0.625, 0.375, 0.6875, 0.375, 0.75, 0.3125, 0.75, 0.25, 0.75, 0.1875, 0.75, 0.125, 0.75, 0.625, 0.5, 0.6875, 0.5, 0.75, 0.5, 0.8125, 0.5, 0.875, 0.5, 0.875, 0.75, 0.8125, 0.75, 0.75, 0.75, 0.6875, 0.75, 0.625, 0.75, 0.625, 0.6875, 0.625, 0.625, 0.625, 0.5625, 0.375, 0.0, 0.4375, 0.0, 0.5, 0.0, 0.5625, 0.0, 0.625, 0.0, 0.625, 0.0625, 0.625, 0.125, 0.625, 0.1875, 0.625, 0.25, 0.5625, 0.25, 0.5, 0.25, 0.4375, 0.25, 0.375, 0.25, 0.375, 0.1875, 0.375, 0.125, 0.375, 0.0625, 0.375, 0.25, 0.4375, 0.25, 0.5, 0.25, 0.5625, 0.25, 0.625, 0.25, 0.625, 0.5, 0.375, 0.5, 0.375, 0.5, 0.625, 0.5, 0.625, 0.5625, 0.625, 0.625, 0.625, 0.6875, 0.625, 0.75, 0.5625, 0.75, 0.5, 0.75, 0.4375, 0.75, 0.375, 0.75, 0.375, 0.6875, 0.375, 0.625, 0.375, 0.5625, 0.375, 0.75, 0.4375, 0.75, 0.5, 0.75, 0.5625, 0.75, 0.625, 0.75, 0.625, 0.8125, 0.625, 0.875, 0.625, 0.9375, 0.625, 1.0, 0.5625, 1.0, 0.5, 1.0, 0.4375, 1.0, 0.375, 1.0, 0.375, 0.9375, 0.375, 0.875, 0.375, 0.8125, 0.125, 0.5, 0.375, 0.5, 0.375, 0.5625, 0.375, 0.625, 0.375, 0.6875, 0.375, 0.75, 0.3125, 0.75, 0.25, 0.75, 0.1875, 0.75, 0.125, 0.75, 0.125, 0.6875, 0.125, 0.625, 0.125, 0.5625, 0.625, 0.5, 0.875, 0.5, 0.875, 0.5625, 0.875, 0.625, 0.875, 0.6875, 0.875, 0.75, 0.8125, 0.75, 0.75, 0.75, 0.6875, 0.75, 0.625, 0.75, 0.625, 0.6875, 0.625, 0.625, 0.625, 0.5625, 0.375, 0.0, 0.4375, 0.0, 0.5, 0.0, 0.5625, 0.0, 0.625, 0.0, 0.625, 0.0625, 0.625, 0.125, 0.625, 0.1875, 0.625, 0.25, 0.5625, 0.25, 0.5, 0.25, 0.4375, 0.25, 0.375, 0.25, 0.375, 0.1875, 0.375, 0.125, 0.375, 0.0625, 0.375, 0.25, 0.4375, 0.25, 0.5, 0.25, 0.5625, 0.25, 0.625, 0.25, 0.625, 0.3125, 0.625, 0.375, 0.625, 0.4375, 0.625, 0.5, 0.5625, 0.5, 0.5, 0.5, 0.4375, 0.5, 0.375, 0.5, 0.375, 0.4375, 0.375, 0.375, 0.375, 0.3125, 0.375, 0.5, 0.4375, 0.5, 0.5, 0.5, 0.5625, 0.5, 0.625, 0.5, 0.625, 0.5625, 0.625, 0.625, 0.625, 0.6875, 0.625, 0.75, 0.5625, 0.75, 0.5, 0.75, 0.4375, 0.75, 0.375, 0.75, 0.375, 0.6875, 0.375, 0.625, 0.375, 0.5625, 0.375, 0.75, 0.4375, 0.75, 0.5, 0.75, 0.5625, 0.75, 0.625, 0.75, 0.625, 0.8125, 0.625, 0.875, 0.625, 0.9375, 0.625, 1.0, 0.5625, 1.0, 0.5, 1.0, 0.4375, 1.0, 0.375, 1.0, 0.375, 0.9375, 0.375, 0.875, 0.375, 0.8125, 0.125, 0.5, 0.1875, 0.5, 0.25, 0.5, 0.3125, 0.5, 0.375, 0.5, 0.375, 0.5625, 0.375, 0.625, 0.375, 0.6875, 0.375, 0.75, 0.3125, 0.75, 0.25, 0.75, 0.1875, 0.75, 0.125, 0.75, 0.125, 0.6875, 0.125, 0.625, 0.125, 0.5625, 0.625, 0.5, 0.6875, 0.5, 0.75, 0.5, 0.8125, 0.5, 0.875, 0.5, 0.875, 0.5625, 0.875, 0.625, 0.875, 0.6875, 0.875, 0.75, 0.8125, 0.75, 0.75, 0.75, 0.6875, 0.75, 0.625, 0.75, 0.625, 0.6875, 0.625, 0.625, 0.625, 0.5625, 0.375, 0.0, 0.4375, 0.0, 0.5, 0.0, 0.5625, 0.0, 0.625, 0.0, 0.625, 0.25, 0.5625, 0.25, 0.5, 0.25, 0.4375, 0.25, 0.375, 0.25, 0.375, 0.25, 0.4375, 0.25, 0.5, 0.25, 0.5625, 0.25, 0.625, 0.25, 0.625, 0.3125, 0.625, 0.375, 0.625, 0.4375, 0.625, 0.5, 0.5625, 0.5, 0.5, 0.5, 0.4375, 0.5, 0.375, 0.5, 0.375, 0.4375, 0.375, 0.375, 0.375, 0.3125, 0.375, 0.5, 0.4375, 0.5, 0.5, 0.5, 0.5625, 0.5, 0.625, 0.5, 0.625, 0.5625, 0.625, 0.625, 0.625, 0.6875, 0.625, 0.75, 0.5625, 0.75, 0.5, 0.75, 0.4375, 0.75, 0.375, 0.75, 0.375, 0.6875, 0.375, 0.625, 0.375, 0.5625, 0.375, 0.75, 0.4375, 0.75, 0.5, 0.75, 0.5625, 0.75, 0.625, 0.75, 0.625, 0.8125, 0.625, 0.875, 0.625, 0.9375, 0.625, 1.0, 0.5625, 1.0, 0.5, 1.0, 0.4375, 1.0, 0.375, 1.0, 0.375, 0.9375, 0.375, 0.875, 0.375, 0.8125, 0.125, 0.5, 0.1875, 0.5, 0.25, 0.5, 0.3125, 0.5, 0.375, 0.5, 0.375, 0.5625, 0.375, 0.625, 0.375, 0.6875, 0.375, 0.75, 0.3125, 0.75, 0.25, 0.75, 0.1875, 0.75, 0.125, 0.75, 0.625, 0.5, 0.6875, 0.5, 0.75, 0.5, 0.8125, 0.5, 0.875, 0.5, 0.875, 0.75, 0.8125, 0.75, 0.75, 0.75, 0.6875, 0.75, 0.625, 0.75, 0.625, 0.6875, 0.625, 0.625, 0.625, 0.5625, 0.375, 0.0, 0.4375, 0.0, 0.5, 0.0, 0.5625, 0.0, 0.625, 0.0, 0.625, 0.0625, 0.625, 0.125, 0.625, 0.1875, 0.625, 0.25, 0.5625, 0.25, 0.5, 0.25, 0.4375, 0.25, 0.375, 0.25, 0.375, 0.1875, 0.375, 0.125, 0.375, 0.0625, 0.375, 0.25, 0.4375, 0.25, 0.5, 0.25, 0.5625, 0.25, 0.625, 0.25, 0.625, 0.5, 0.375, 0.5, 0.375, 0.5, 0.625, 0.5, 0.625, 0.5625, 0.625, 0.625, 0.625, 0.6875, 0.625, 0.75, 0.5625, 0.75, 0.5, 0.75, 0.4375, 0.75, 0.375, 0.75, 0.375, 0.6875, 0.375, 0.625, 0.375, 0.5625, 0.375, 0.75, 0.4375, 0.75, 0.5, 0.75, 0.5625, 0.75, 0.625, 0.75, 0.625, 0.8125, 0.625, 0.875, 0.625, 0.9375, 0.625, 1.0, 0.5625, 1.0, 0.5, 1.0, 0.4375, 1.0, 0.375, 1.0, 0.375, 0.9375, 0.375, 0.875, 0.375, 0.8125, 0.125, 0.5, 0.375, 0.5, 0.375, 0.5625, 0.375, 0.625, 0.375, 0.6875, 0.375, 0.75, 0.3125, 0.75, 0.25, 0.75, 0.1875, 0.75, 0.125, 0.75, 0.125, 0.6875, 0.125, 0.625, 0.125, 0.5625, 0.625, 0.5, 0.875, 0.5, 0.875, 0.5625, 0.875, 0.625, 0.875, 0.6875, 0.875, 0.75, 0.8125, 0.75, 0.75, 0.75, 0.6875, 0.75, 0.625, 0.75, 0.625, 0.6875, 0.625, 0.625, 0.625, 0.5625, 0.375, 0.0, 0.4375, 0.0, 0.5, 0.0, 0.5625, 0.0, 0.625, 0.0, 0.625, 0.0625, 0.625, 0.125, 0.625, 0.1875, 0.625, 0.25, 0.5625, 0.25, 0.5, 0.25, 0.4375, 0.25, 0.375, 0.25, 0.375, 0.1875, 0.375, 0.125, 0.375, 0.0625, 0.375, 0.25, 0.4375, 0.25, 0.5, 0.25, 0.5625, 0.25, 0.625, 0.25, 0.625, 0.3125, 0.625, 0.375, 0.625, 0.4375, 0.625, 0.5, 0.5625, 0.5, 0.5, 0.5, 0.4375, 0.5, 0.375, 0.5, 0.375, 0.4375, 0.375, 0.375, 0.375, 0.3125, 0.375, 0.5, 0.4375, 0.5, 0.5, 0.5, 0.5625, 0.5, 0.625, 0.5, 0.625, 0.5625, 0.625, 0.625, 0.625, 0.6875, 0.625, 0.75, 0.5625, 0.75, 0.5, 0.75, 0.4375, 0.75, 0.375, 0.75, 0.375, 0.6875, 0.375, 0.625, 0.375, 0.5625, 0.375, 0.75, 0.4375, 0.75, 0.5, 0.75, 0.5625, 0.75, 0.625, 0.75, 0.625, 0.8125, 0.625, 0.875, 0.625, 0.9375, 0.625, 1.0, 0.5625, 1.0, 0.5, 1.0, 0.4375, 1.0, 0.375, 1.0, 0.375, 0.9375, 0.375, 0.875, 0.375, 0.8125, 0.125, 0.5, 0.1875, 0.5, 0.25, 0.5, 0.3125, 0.5, 0.375, 0.5, 0.375, 0.5625, 0.375, 0.625, 0.375, 0.6875, 0.375, 0.75, 0.3125, 0.75, 0.25, 0.75, 0.1875, 0.75, 0.125, 0.75, 0.125, 0.6875, 0.125, 0.625, 0.125, 0.5625, 0.625, 0.5, 0.6875, 0.5, 0.75, 0.5, 0.8125, 0.5, 0.875, 0.5, 0.875, 0.5625, 0.875, 0.625, 0.875, 0.6875, 0.875, 0.75, 0.8125, 0.75, 0.75, 0.75, 0.6875, 0.75, 0.625, 0.75, 0.625, 0.6875, 0.625, 0.625, 0.625, 0.5625, 0.375, 0.0, 0.4375, 0.0, 0.5, 0.0, 0.5625, 0.0, 0.625, 0.0, 0.625, 0.25, 0.5625, 0.25, 0.5, 0.25, 0.4375, 0.25, 0.375, 0.25, 0.375, 0.25, 0.4375, 0.25, 0.5, 0.25, 0.5625, 0.25, 0.625, 0.25, 0.625, 0.3125, 0.625, 0.375, 0.625, 0.4375, 0.625, 0.5, 0.5625, 0.5, 0.5, 0.5, 0.4375, 0.5, 0.375, 0.5, 0.375, 0.4375, 0.375, 0.375, 0.375, 0.3125, 0.375, 0.5, 0.4375, 0.5, 0.5, 0.5, 0.5625, 0.5, 0.625, 0.5, 0.625, 0.5625, 0.625, 0.625, 0.625, 0.6875, 0.625, 0.75, 0.5625, 0.75, 0.5, 0.75, 0.4375, 0.75, 0.375, 0.75, 0.375, 0.6875, 0.375, 0.625, 0.375, 0.5625, 0.375, 0.75, 0.4375, 0.75, 0.5, 0.75, 0.5625, 0.75, 0.625, 0.75, 0.625, 0.8125, 0.625, 0.875, 0.625, 0.9375, 0.625, 1.0, 0.5625, 1.0, 0.5, 1.0, 0.4375, 1.0, 0.375, 1.0, 0.375, 0.9375, 0.375, 0.875, 0.375, 0.8125, 0.125, 0.5, 0.1875, 0.5, 0.25, 0.5, 0.3125, 0.5, 0.375, 0.5, 0.375, 0.5625, 0.375, 0.625, 0.375, 0.6875, 0.375, 0.75, 0.3125, 0.75, 0.25, 0.75, 0.1875, 0.75, 0.125, 0.75, 0.625, 0.5, 0.6875, 0.5, 0.75, 0.5, 0.8125, 0.5, 0.875, 0.5, 0.875, 0.75, 0.8125, 0.75, 0.75, 0.75, 0.6875, 0.75, 0.625, 0.75, 0.625, 0.6875, 0.625, 0.625, 0.625, 0.5625])
me_cube_043.materials.append(mat_material_004)
me_cube_043.materials.append(mat_material_002)
me_cube_043.materials.append(mat_material_003)
me_cube_043.update()

# ---- objects
ob_light = bpy.data.objects.new('Light', light_light)
ob_camera = bpy.data.objects.new('Camera', cam_camera)
ob_cube_001 = bpy.data.objects.new('Cube.001', me_cube_002)
ob_cube_009 = bpy.data.objects.new('Cube.009', me_cube_043)

# ---- transforms, parenting, visibility, modifiers, constraints
ob_light.location = (4.076, 1.005, 5.904)
ob_light.rotation_euler = (0.6503, 0.05522, 1.866)
ob_light.lock_rotations_4d = False
ob_light.empty_display_type = 'ARROWS'
ob_light.color = (0.0, 0.0, 0.0, 0.0)
ob_light.lineart.crease_threshold = 0.0
ob_camera.location = (7.359, -6.926, 4.958)
ob_camera.rotation_euler = (1.109, 0.0, 0.8149)
ob_camera.lock_rotations_4d = False
ob_camera.empty_display_type = 'ARROWS'
ob_camera.color = (0.0, 0.0, 0.0, 0.0)
ob_camera.display_type = 'WIRE'
ob_camera.lineart.crease_threshold = 0.0
ob_cube_001.location = (0.0, -3.75, 0.0)
ob_cube_001.scale = (1.0, 0.5, 1.0)
ob_cube_009.parent = ob_cube_001
ob_cube_009.matrix_parent_inverse = Matrix(((1.0, -0.0, -0.0, -0.0), (-0.0, 2.0, 0.0, 7.5), (-0.0, -0.0, 1.0, -0.0), (-0.0, 0.0, -0.0, 1.0)))
ob_cube_009.location = (0.0, -3.75, 2.333)
ob_cube_009.scale = (1.0, 0.5, 0.06667)
_m = ob_cube_009.modifiers.new('Solidify', 'SOLIDIFY')
_m.thickness = 0.25
_m.offset = 0.0

# ---- collection membership
col_collection.objects.link(ob_light)
col_collection.objects.link(ob_camera)
col_collection.objects.link(ob_cube_001)
col_collection.objects.link(ob_cube_009)

# ---- scene / render settings (as saved in the file)
scene.camera = ob_camera
scene.frame_start = 1; scene.frame_end = 250; scene.frame_set(1)
scene.render.engine = 'BLENDER_EEVEE_NEXT'
bpy.context.view_layer.update()
